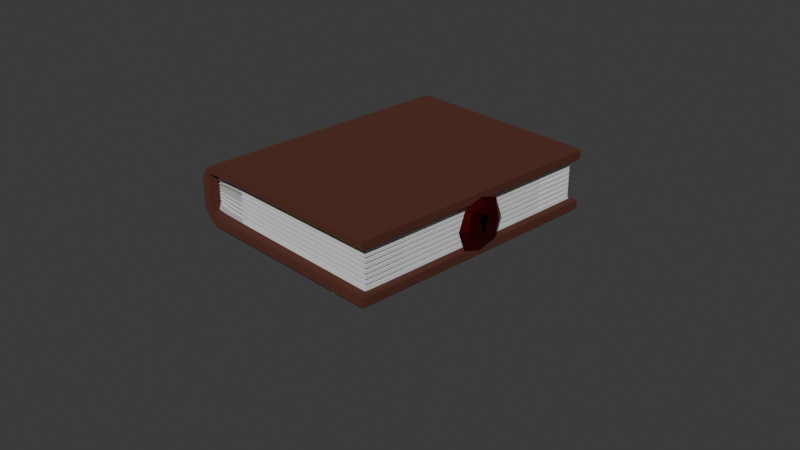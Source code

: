 # Source: altesbuch.blend  (saved by Blender 4.1.23; exported with 4.5.12 LTS)
import bpy
from mathutils import Matrix  # noqa: F401  (used for matrix-valued properties, if any)

bpy.ops.wm.read_factory_settings(use_empty=True)
scene = bpy.context.scene
scene.name = 'Scene'

# ---- collections
col_collection = bpy.data.collections.new('Collection'); scene.collection.children.link(col_collection)

# ---- materials (node trees are filled in below, after node groups)
mat_material_001 = bpy.data.materials.new('Material.001')
mat_material_001.use_transparent_shadow = False
mat_material_002 = bpy.data.materials.new('Material.002')
mat_material_002.use_transparent_shadow = False
mat_material_003 = bpy.data.materials.new('Material.003')
mat_material_003.use_transparent_shadow = False
mat_material = bpy.data.materials.new('Material')
mat_material.use_transparent_shadow = False

# ---- material node trees
mat_material_001.use_nodes = True; mat_material_001.node_tree.nodes.clear()
_N = mat_material_001.node_tree.nodes; _L = mat_material_001.node_tree.links
n0 = _N.new('ShaderNodeBsdfPrincipled'); n0.name = 'Principled BSDF'; n0.location = (10, 300)
n0.inputs[0].default_value = (0.08908, 0.02057, 0.01015, 1.0)
n0.inputs[2].default_value = 1.0
n1 = _N.new('ShaderNodeOutputMaterial'); n1.name = 'Material Output'; n1.location = (300, 300)
_L.new(n0.outputs[0], n1.inputs[0])
n1.is_active_output = True
mat_material_002.use_nodes = True; mat_material_002.node_tree.nodes.clear()
_N = mat_material_002.node_tree.nodes; _L = mat_material_002.node_tree.links
n0 = _N.new('ShaderNodeBsdfPrincipled'); n0.name = 'Principled BSDF'; n0.location = (10, 300)
n1 = _N.new('ShaderNodeOutputMaterial'); n1.name = 'Material Output'; n1.location = (300, 300)
_L.new(n0.outputs[0], n1.inputs[0])
n1.is_active_output = True
mat_material_003.use_nodes = True; mat_material_003.node_tree.nodes.clear()
_N = mat_material_003.node_tree.nodes; _L = mat_material_003.node_tree.links
n0 = _N.new('ShaderNodeBsdfPrincipled'); n0.name = 'Principled BSDF'; n0.location = (10, 300)
n0.inputs[0].default_value = (0.138, 0.00471, 0.007327, 1.0)
n0.inputs[1].default_value = 0.8899
n1 = _N.new('ShaderNodeOutputMaterial'); n1.name = 'Material Output'; n1.location = (300, 300)
_L.new(n0.outputs[0], n1.inputs[0])
n1.is_active_output = True
mat_material.use_nodes = True; mat_material.node_tree.nodes.clear()
_N = mat_material.node_tree.nodes; _L = mat_material.node_tree.links
n0 = _N.new('ShaderNodeBsdfPrincipled'); n0.name = 'Principled BSDF'; n0.location = (10, 300)
n0.inputs[0].default_value = (0.0, 0.0, 0.0, 1.0)
n0.inputs[1].default_value = 0.6972
n1 = _N.new('ShaderNodeOutputMaterial'); n1.name = 'Material Output'; n1.location = (300, 300)
_L.new(n0.outputs[0], n1.inputs[0])
n1.is_active_output = True

# ---- world
world_world = bpy.data.worlds.new('World'); scene.world = world_world
world_world.use_nodes = True; world_world.node_tree.nodes.clear()
_N = world_world.node_tree.nodes; _L = world_world.node_tree.links
n0 = _N.new('ShaderNodeOutputWorld'); n0.name = 'World Output'; n0.location = (300, 300)
n1 = _N.new('ShaderNodeBackground'); n1.name = 'Background'; n1.location = (10, 300)
n1.inputs[0].default_value = (0.05088, 0.05088, 0.05088, 1.0)
_L.new(n1.outputs[0], n0.inputs[0])
n0.is_active_output = True
world_world.color = (0.05088, 0.05088, 0.05088)
world_world.use_sun_shadow = False
world_world.sun_shadow_jitter_overblur = 0.0

# ---- cameras
cam_camera = bpy.data.cameras.new('Camera')
cam_camera.clip_end = 100.0
cam_camera.ortho_scale = 7.314

# ---- meshes
me_plane = bpy.data.meshes.new('Plane')
me_plane.from_pydata([(-1.0, -1.0, 0.0), (1.0, -1.0, 0.0), (-1.0, 1.0, 0.0), (1.0, 1.0, 0.0), (-1.0, 1.0, 0.42), (-1.0, -1.0, 0.42), (1.0, -1.0, 0.42), (1.0, 1.0, 0.42), (1.0, 1.0, 0.08067), (1.0, 1.0, 0.3393), (1.0, -1.0, 0.3393), (1.0, -1.0, 0.08067), (-1.142, -1.0, 0.08067), (-1.142, -1.0, 0.3393), (-1.142, 1.0, 0.3393), (-1.142, 1.0, 0.08067), (-0.9114, -1.0, 0.0), (-0.9114, 1.0, 0.0), (-0.9114, -1.0, 0.42), (-0.9114, 1.0, 0.42), (-1.047, -1.0, 0.08067), (-1.047, -1.0, 0.3393), (-1.047, 1.0, 0.08067), (-1.047, 1.0, 0.3393), (0.9389, 0.9389, 0.08067), (0.9389, 0.9389, 0.3393), (0.9389, -0.9389, 0.3393), (0.9389, -0.9389, 0.08067), (-1.047, 0.9136, 0.08067), (-1.047, 0.9136, 0.3393), (-1.047, -0.9136, 0.08067), (-1.047, -0.9136, 0.3393), (0.9529, -1.0, 0.0), (0.9529, -1.0, 0.42), (0.9452, 1.0, 0.08067), (0.9452, 1.0, 0.3393), (0.9529, 1.0, 0.0), (0.9529, 1.0, 0.42), (0.9452, -1.0, 0.08067), (0.9452, -1.0, 0.3393), (0.8876, 0.9375, 0.08067), (0.8876, 0.9375, 0.3393), (0.8876, -0.9375, 0.08067), (0.8876, -0.9375, 0.3393), (-1.0, 0.9934, 0.0), (-1.0, -0.9934, 0.0), (1.0, -0.9934, 0.0), (1.0, 0.9934, 0.0), (-1.0, 0.9934, 0.42), (-1.0, -0.9934, 0.42), (1.0, -0.9934, 0.42), (1.0, 0.9934, 0.42), (-1.142, -0.9934, 0.08067), (-1.142, 0.9934, 0.08067), (-1.142, -0.9934, 0.3393), (-1.142, 0.9934, 0.3393), (1.0, 0.9934, 0.08067), (1.0, -0.9934, 0.08067), (1.0, 0.9934, 0.3393), (1.0, -0.9934, 0.3393), (-0.9114, -0.9934, 0.42), (-0.9114, 0.9934, 0.42), (-0.9114, 0.9934, 0.0), (-0.9114, -0.9934, 0.0), (0.9389, 0.9327, 0.08067), (0.9389, -0.9327, 0.08067), (0.9389, 0.9327, 0.3393), (0.9389, -0.9327, 0.3393), (0.9529, -0.9934, 0.42), (0.9529, 0.9934, 0.42), (0.9529, 0.9934, 0.0), (0.9529, -0.9934, 0.0), (-0.9021, 1.0, 0.0), (-0.9021, 1.0, 0.42), (-0.9738, -1.0, 0.08067), (-0.9738, -1.0, 0.3393), (-1.003, -0.9255, 0.08067), (-1.003, -0.9255, 0.3393), (-0.9021, -1.0, 0.0), (-0.9021, -1.0, 0.42), (-0.9738, 1.0, 0.08067), (-0.9738, 1.0, 0.3393), (-1.003, 0.9255, 0.08067), (-1.003, 0.9255, 0.3393), (-0.9021, -0.9934, 0.0), (-0.9021, 0.9934, 0.0), (-0.9021, -0.9934, 0.42), (-0.9021, 0.9934, 0.42), (-1.142, -1.0, 0.1551), (-1.142, -1.0, 0.2649), (-1.142, 1.0, 0.2649), (-1.142, 1.0, 0.1551), (-1.047, 1.0, 0.1551), (-1.047, 1.0, 0.2649), (-1.047, -1.0, 0.1551), (-1.047, -1.0, 0.2649), (0.9365, 0.933, 0.2116), (0.9365, 0.933, 0.2084), (-1.047, 0.9136, 0.1551), (-1.047, 0.9136, 0.2649), (0.9365, 0.9314, 0.21), (0.9365, 0.933, 0.179), (-1.142, 0.9934, 0.1551), (-1.142, 0.9934, 0.2649), (-1.142, -0.9934, 0.1551), (-1.142, -0.9934, 0.2649), (0.9365, 0.933, 0.1758), (0.9365, 0.9314, 0.1774), (-1.142, -1.0, 0.1734), (-1.142, -1.0, 0.1917), (-1.142, -1.0, 0.21), (-1.142, -1.0, 0.2283), (-1.142, -1.0, 0.2466), (-1.142, 1.0, 0.2466), (-1.142, 1.0, 0.2283), (-1.142, 1.0, 0.21), (-1.142, 1.0, 0.1917), (-1.142, 1.0, 0.1734), (-1.047, 1.0, 0.1734), (-1.047, 1.0, 0.1917), (-1.047, 1.0, 0.21), (-1.047, 1.0, 0.2283), (-1.047, 1.0, 0.2466), (-1.047, -1.0, 0.1734), (-1.047, -1.0, 0.1917), (-1.047, -1.0, 0.21), (-1.047, -1.0, 0.2283), (-1.047, -1.0, 0.2466), (0.9365, 0.933, 0.1465), (0.9365, 0.933, 0.1433), (0.9365, 0.9314, 0.1449), (-1.005, 0.9197, 0.3061), (-1.005, 0.9197, 0.3093), (-1.047, 0.9136, 0.1734), (-1.047, 0.9136, 0.1917), (-1.047, 0.9136, 0.21), (-1.047, 0.9136, 0.2283), (-1.047, 0.9136, 0.2466), (-1.006, 0.9194, 0.3066), (-1.005, 0.9197, 0.1107), (-1.005, 0.9197, 0.1139), (-1.006, 0.9194, 0.1134), (0.9365, 0.933, 0.3093), (-1.142, 0.9934, 0.1734), (-1.142, 0.9934, 0.1917), (-1.142, 0.9934, 0.21), (-1.142, 0.9934, 0.2283), (-1.142, 0.9934, 0.2466), (-1.142, -0.9934, 0.1734), (-1.142, -0.9934, 0.1917), (-1.142, -0.9934, 0.21), (-1.142, -0.9934, 0.2283), (-1.142, -0.9934, 0.2466), (0.9365, 0.933, 0.3061), (0.9365, 0.9314, 0.3077), (0.9365, 0.933, 0.1139), (0.9365, 0.933, 0.1107), (0.9365, 0.9314, 0.1123), (0.9389, -0.9389, 0.3098), (0.9389, -0.9389, 0.3056), (0.9389, -0.9389, 0.1144), (0.9389, -0.9389, 0.1102), (-1.047, -0.9136, 0.153), (-1.047, -0.9136, 0.1572), (-1.047, -0.9156, 0.1551), (-1.047, -0.9136, 0.2628), (-1.047, -0.9136, 0.267), (-1.047, -0.9156, 0.2649), (0.8876, -0.9375, 0.1102), (0.8876, -0.9375, 0.1144), (0.8876, -0.9375, 0.3056), (0.8876, -0.9375, 0.3098), (0.9389, -0.9327, 0.1144), (0.9389, -0.9327, 0.1102), (0.9389, -0.9327, 0.3098), (0.9389, -0.9327, 0.3056), (0.9389, 0.9327, 0.1144), (0.9389, 0.9327, 0.1102), (0.9389, 0.9347, 0.1123), (0.9389, 0.9327, 0.3098), (0.9389, 0.9327, 0.3056), (0.9389, 0.9347, 0.3077), (-1.003, -0.9255, 0.1102), (-1.003, -0.9255, 0.1144), (-1.003, -0.9255, 0.3056), (-1.003, -0.9255, 0.3098), (0.9389, -0.9389, 0.2731), (0.9389, -0.9389, 0.2772), (0.9389, -0.9389, 0.2406), (0.9389, -0.9389, 0.2446), (0.9389, -0.9389, 0.208), (0.9389, -0.9389, 0.212), (0.9389, -0.9389, 0.1754), (0.9389, -0.9389, 0.1794), (0.9389, -0.9389, 0.1428), (0.9389, -0.9389, 0.1469), (-1.047, -0.9136, 0.1713), (-1.047, -0.9136, 0.1755), (-1.047, -0.9156, 0.1734), (-1.047, -0.9136, 0.1897), (-1.047, -0.9136, 0.1937), (-1.047, -0.9156, 0.1917), (-1.047, -0.9136, 0.208), (-1.047, -0.9136, 0.212), (-1.047, -0.9156, 0.21), (-1.047, -0.9136, 0.2263), (-1.047, -0.9136, 0.2303), (-1.047, -0.9156, 0.2283), (-1.047, -0.9136, 0.2445), (-1.047, -0.9136, 0.2487), (-1.047, -0.9156, 0.2466), (0.8876, -0.9375, 0.1469), (0.8876, -0.9375, 0.1428), (0.8876, -0.9375, 0.1795), (0.8876, -0.9375, 0.1754), (0.8876, -0.9375, 0.212), (0.8876, -0.9375, 0.208), (0.8876, -0.9375, 0.2446), (0.8876, -0.9375, 0.2405), (0.8876, -0.9375, 0.2772), (0.8876, -0.9375, 0.2731), (0.9389, -0.9327, 0.1428), (0.9389, -0.9327, 0.1469), (0.9389, -0.9327, 0.1754), (0.9389, -0.9327, 0.1794), (0.9389, -0.9327, 0.208), (0.9389, -0.9327, 0.212), (0.9389, -0.9327, 0.2406), (0.9389, -0.9327, 0.2446), (0.9389, -0.9327, 0.2731), (0.9389, -0.9327, 0.2772), (0.9389, 0.9327, 0.1469), (0.9389, 0.9327, 0.1428), (0.9389, 0.9347, 0.1449), (0.9389, 0.9327, 0.1794), (0.9389, 0.9327, 0.1754), (0.9389, 0.9347, 0.1774), (0.9389, 0.9327, 0.212), (0.9389, 0.9327, 0.208), (0.9389, 0.9347, 0.21), (0.9389, 0.9327, 0.2446), (0.9389, 0.9327, 0.2406), (0.9389, 0.9347, 0.2426), (0.9389, 0.9327, 0.2772), (0.9389, 0.9327, 0.2731), (0.9389, 0.9347, 0.2751), (-1.003, -0.9255, 0.1469), (-1.003, -0.9255, 0.1428), (-1.003, -0.9255, 0.1795), (-1.003, -0.9255, 0.1754), (-1.003, -0.9255, 0.212), (-1.003, -0.9255, 0.208), (-1.003, -0.9255, 0.2446), (-1.003, -0.9255, 0.2405), (-1.003, -0.9255, 0.2772), (-1.003, -0.9255, 0.2731), (-1.057, -0.9156, 0.1551), (-1.048, -0.9037, 0.153), (-1.053, -0.9054, 0.1572), (-1.057, -0.9156, 0.2649), (-1.053, -0.9054, 0.2628), (-1.048, -0.9037, 0.267), (0.9289, 0.9347, 0.1123), (0.9289, 0.9327, 0.1144), (0.9289, 0.9327, 0.1102), (0.9289, 0.9347, 0.3077), (0.9289, 0.9327, 0.3098), (0.9289, 0.9327, 0.3056), (-1.057, -0.9156, 0.1734), (-1.048, -0.9037, 0.1713), (-1.052, -0.9047, 0.1755), (-1.057, -0.9156, 0.1917), (-1.049, -0.9038, 0.1897), (-1.051, -0.9042, 0.1937), (-1.057, -0.9156, 0.21), (-1.05, -0.9039, 0.208), (-1.05, -0.9039, 0.212), (-1.057, -0.9156, 0.2283), (-1.051, -0.9042, 0.2263), (-1.049, -0.9038, 0.2303), (-1.057, -0.9156, 0.2466), (-1.052, -0.9047, 0.2445), (-1.048, -0.9037, 0.2487), (0.9289, 0.9347, 0.1449), (0.9289, 0.9327, 0.1469), (0.9289, 0.9327, 0.1428), (0.9289, 0.9347, 0.1774), (0.9289, 0.9327, 0.1794), (0.9289, 0.9327, 0.1754), (0.9289, 0.9347, 0.21), (0.9289, 0.9327, 0.212), (0.9289, 0.9327, 0.208), (0.9289, 0.9347, 0.2426), (0.9289, 0.9327, 0.2446), (0.9289, 0.9327, 0.2406), (0.9289, 0.9347, 0.2751), (0.9289, 0.9327, 0.2772), (0.9289, 0.9327, 0.2731), (-1.002, -0.9156, 0.1102), (-1.001, -0.9157, 0.1144), (-1.001, -0.9157, 0.3056), (-1.002, -0.9156, 0.3098), (0.9289, -0.9327, 0.1144), (0.9289, -0.9327, 0.1102), (0.9289, -0.9327, 0.3098), (0.9289, -0.9327, 0.3056), (0.932, -0.9318, 0.1144), (0.932, -0.9318, 0.1102), (0.932, -0.9318, 0.3098), (0.932, -0.9318, 0.3056), (0.8878, -0.9275, 0.1102), (0.8878, -0.9275, 0.1144), (0.8878, -0.9275, 0.3056), (0.8878, -0.9275, 0.3098), (0.932, -0.9318, 0.1428), (0.932, -0.9318, 0.1469), (0.8878, -0.9275, 0.1469), (0.8878, -0.9275, 0.1428), (0.932, -0.9318, 0.1754), (0.932, -0.9318, 0.1794), (0.8878, -0.9275, 0.1795), (0.8878, -0.9275, 0.1754), (0.932, -0.9318, 0.208), (0.932, -0.9318, 0.212), (0.8878, -0.9275, 0.212), (0.8878, -0.9275, 0.208), (0.932, -0.9318, 0.2406), (0.932, -0.9318, 0.2446), (0.8878, -0.9275, 0.2446), (0.8878, -0.9275, 0.2405), (0.932, -0.9318, 0.2731), (0.932, -0.9318, 0.2772), (0.8878, -0.9275, 0.2772), (0.8878, -0.9275, 0.2731), (-1.001, -0.9157, 0.1469), (-1.002, -0.9156, 0.1428), (-1.001, -0.9157, 0.1795), (-1.001, -0.9156, 0.1754), (-1.001, -0.9157, 0.212), (-1.001, -0.9157, 0.208), (-1.001, -0.9156, 0.2446), (-1.001, -0.9157, 0.2405), (-1.002, -0.9156, 0.2772), (-1.001, -0.9157, 0.2731), (0.9289, -0.9327, 0.1428), (0.9289, -0.9327, 0.1469), (0.9289, -0.9327, 0.1754), (0.9289, -0.9327, 0.1794), (0.9289, -0.9327, 0.208), (0.9289, -0.9327, 0.212), (0.9289, -0.9327, 0.2406), (0.9289, -0.9327, 0.2446), (0.9289, -0.9327, 0.2731), (0.9289, -0.9327, 0.2772), (0.9389, 0.9389, 0.1107), (0.9389, 0.9389, 0.1139), (0.9389, 0.9373, 0.1123), (0.9389, 0.9389, 0.3061), (0.9389, 0.9389, 0.3093), (0.9389, 0.9373, 0.3077), (0.8876, 0.9375, 0.1139), (0.8876, 0.9375, 0.1107), (0.8876, 0.9375, 0.3093), (0.8876, 0.9375, 0.3061), (-1.003, 0.9255, 0.1139), (-1.003, 0.9255, 0.1107), (-1.004, 0.9252, 0.1134), (-1.003, 0.9255, 0.3093), (-1.003, 0.9255, 0.3061), (-1.004, 0.9252, 0.3066), (0.9389, 0.9389, 0.1433), (0.9389, 0.9389, 0.1465), (0.9389, 0.9373, 0.1449), (0.9389, 0.9389, 0.1758), (0.9389, 0.9389, 0.179), (0.9389, 0.9373, 0.1774), (0.9389, 0.9389, 0.2084), (0.9389, 0.9389, 0.2116), (0.9389, 0.9373, 0.21), (0.9389, 0.9389, 0.241), (0.9389, 0.9389, 0.2442), (0.9389, 0.9373, 0.2426), (0.9389, 0.9389, 0.2735), (0.9389, 0.9389, 0.2767), (0.9389, 0.9373, 0.2751), (0.8876, 0.9375, 0.1433), (0.8876, 0.9375, 0.1465), (0.8876, 0.9375, 0.1758), (0.8876, 0.9375, 0.179), (0.8876, 0.9375, 0.2084), (0.8876, 0.9375, 0.2116), (0.8876, 0.9375, 0.241), (0.8876, 0.9375, 0.2442), (0.8876, 0.9375, 0.2735), (0.8876, 0.9375, 0.2767), (-1.003, 0.9255, 0.1465), (-1.003, 0.9255, 0.1433), (-1.004, 0.9252, 0.1457), (-1.003, 0.9255, 0.179), (-1.003, 0.9255, 0.1758), (-1.004, 0.9251, 0.1779), (-1.003, 0.9255, 0.2116), (-1.003, 0.9255, 0.2084), (-1.004, 0.9251, 0.21), (-1.003, 0.9255, 0.2442), (-1.003, 0.9255, 0.241), (-1.004, 0.9251, 0.2421), (-1.003, 0.9255, 0.2767), (-1.003, 0.9255, 0.2735), (-1.004, 0.9252, 0.2743), (0.9365, 0.9314, 0.2426), (0.9365, 0.933, 0.241), (0.9365, 0.933, 0.2442), (0.9365, 0.9314, 0.2751), (0.9365, 0.933, 0.2735), (0.9365, 0.933, 0.2767), (-1.006, 0.9193, 0.1457), (-1.005, 0.9197, 0.1465), (-1.005, 0.9197, 0.1433), (-1.007, 0.9193, 0.1779), (-1.005, 0.9197, 0.179), (-1.005, 0.9197, 0.1758), (-1.007, 0.9193, 0.21), (-1.005, 0.9197, 0.2116), (-1.005, 0.9197, 0.2084), (-1.007, 0.9193, 0.2421), (-1.005, 0.9197, 0.2442), (-1.005, 0.9197, 0.241), (-1.006, 0.9193, 0.2743), (-1.005, 0.9197, 0.2767), (-1.005, 0.9197, 0.2735), (0.8851, 0.9316, 0.1139), (0.8851, 0.9316, 0.1107), (0.8851, 0.9316, 0.3093), (0.8851, 0.9316, 0.3061), (0.8851, 0.9316, 0.1433), (0.8851, 0.9316, 0.1465), (0.8851, 0.9316, 0.1758), (0.8851, 0.9316, 0.179), (0.8851, 0.9316, 0.2084), (0.8851, 0.9316, 0.2116), (0.8851, 0.9316, 0.241), (0.8851, 0.9316, 0.2442), (0.8851, 0.9316, 0.2735), (0.8851, 0.9316, 0.2767)], [], [(70, 36, 3, 47), (69, 51, 7, 37), (58, 9, 7, 51), (54, 13, 5, 49), (23, 14, 4, 19), (39, 10, 6, 33), (32, 1, 11, 38), (80, 22, 28, 82), (17, 2, 15, 22), (93, 90, 14, 23), (45, 0, 12, 52), (105, 89, 13, 54), (47, 3, 8, 56), (75, 21, 31, 77), (56, 8, 24, 64), (72, 17, 22, 80), (89, 95, 21, 13), (0, 16, 20, 12), (13, 21, 18, 5), (81, 23, 19, 73), (48, 61, 19, 4), (44, 2, 17, 62), (42, 27, 161, 168), (40, 82, 365, 361), (407, 409, 137, 99, 369, 368), (123, 94, 164, 163, 196, 198), (59, 10, 26, 67), (93, 23, 29, 99), (35, 9, 25, 41), (38, 11, 27, 42), (74, 38, 42, 76), (81, 35, 41, 83), (243, 245, 384, 383, 357, 359, 181, 180), (254, 219, 170, 184), (9, 35, 37, 7), (3, 36, 34, 8), (10, 39, 43, 26), (8, 34, 40, 24), (78, 32, 38, 74), (75, 39, 33, 79), (87, 69, 37, 73), (85, 72, 36, 70), (78, 84, 71, 32), (84, 85, 70, 71), (79, 33, 68, 86), (86, 68, 69, 87), (9, 58, 66, 25), (58, 59, 67, 66), (219, 187, 159, 170), (230, 243, 180, 175), (0, 45, 63, 16), (45, 44, 62, 63), (5, 18, 60, 49), (49, 60, 61, 48), (11, 57, 65, 27), (57, 56, 64, 65), (1, 46, 57, 11), (46, 47, 56, 57), (90, 103, 55, 14), (103, 105, 54, 55), (2, 44, 53, 15), (44, 45, 52, 53), (14, 55, 48, 4), (55, 54, 49, 48), (10, 59, 50, 6), (59, 58, 51, 50), (33, 6, 50, 68), (68, 50, 51, 69), (32, 71, 46, 1), (71, 70, 47, 46), (60, 86, 87, 61), (18, 79, 86, 60), (63, 62, 85, 84), (16, 63, 84, 78), (62, 17, 72, 85), (61, 87, 73, 19), (21, 75, 79, 18), (16, 78, 74, 20), (95, 127, 210, 209, 165, 167), (23, 81, 83, 29), (20, 74, 76, 30), (394, 407, 368, 363), (35, 81, 73, 37), (36, 72, 80, 34), (39, 75, 77, 43), (34, 80, 82, 40), (360, 364, 396, 385), (82, 28, 98, 366, 365), (163, 183, 247, 196), (166, 185, 77, 31), (53, 52, 104, 102), (147, 152, 105, 103), (15, 53, 102, 91), (113, 147, 103, 90), (172, 176, 232, 221), (179, 181, 359, 358, 25, 66), (169, 160, 194, 212), (171, 158, 26, 43), (183, 169, 212, 247), (65, 64, 177, 173), (355, 360, 385, 370), (358, 362, 41, 25), (22, 92, 98, 28), (122, 93, 99, 137), (209, 254, 184, 165), (21, 95, 167, 166, 31), (364, 366, 98, 133, 397, 396), (231, 233, 372, 371, 373, 375, 236, 235), (64, 24, 354, 356, 178, 177), (189, 228, 229, 186), (27, 65, 173, 161), (187, 230, 175, 159), (12, 20, 94, 88), (112, 127, 95, 89), (52, 12, 88, 104), (152, 112, 89, 105), (22, 15, 91, 92), (122, 113, 90, 93), (92, 91, 117, 118), (118, 117, 116, 119), (119, 116, 115, 120), (120, 115, 114, 121), (121, 114, 113, 122), (104, 88, 108, 148), (148, 108, 109, 149), (149, 109, 110, 150), (150, 110, 111, 151), (151, 111, 112, 152), (88, 94, 123, 108), (108, 123, 124, 109), (109, 124, 125, 110), (110, 125, 126, 111), (111, 126, 127, 112), (160, 172, 221, 194), (197, 246, 249, 199), (195, 222, 223, 192), (193, 224, 225, 190), (191, 226, 227, 188), (383, 394, 363, 357), (377, 390, 391, 379), (380, 392, 393, 382), (386, 395, 399, 387), (367, 369, 99, 29, 83), (398, 400, 134, 135, 403, 402), (401, 403, 135, 136, 406, 405), (404, 406, 136, 137, 409, 408), (156, 155, 157), (76, 42, 168, 182), (246, 211, 214, 249), (206, 252, 255, 208), (203, 250, 253, 205), (200, 248, 251, 202), (92, 118, 133, 98), (118, 119, 134, 133), (119, 120, 135, 134), (120, 121, 136, 135), (121, 122, 137, 136), (176, 178, 356, 355, 370, 372, 233, 232), (374, 388, 389, 376), (234, 236, 375, 374, 376, 378, 239, 238), (237, 239, 378, 377, 379, 381, 242, 241), (240, 242, 381, 380, 382, 384, 245, 244), (185, 171, 43, 77), (248, 213, 216, 251), (250, 215, 218, 253), (252, 217, 220, 255), (222, 231, 235, 223), (30, 76, 182, 162), (211, 195, 192, 214), (213, 193, 190, 216), (215, 191, 188, 218), (217, 189, 186, 220), (174, 179, 66, 67), (224, 234, 238, 225), (226, 237, 241, 227), (228, 240, 244, 229), (371, 386, 387, 373), (91, 102, 143, 117), (117, 143, 144, 116), (116, 144, 145, 115), (115, 145, 146, 114), (114, 146, 147, 113), (102, 104, 148, 143), (143, 148, 149, 144), (144, 149, 150, 145), (145, 150, 151, 146), (146, 151, 152, 147), (94, 20, 30, 162, 164), (124, 123, 198, 197, 199, 201), (125, 124, 201, 200, 202, 204), (126, 125, 204, 203, 205, 207), (127, 126, 207, 206, 208, 210), (362, 367, 83, 41), (388, 398, 402, 389), (390, 401, 405, 391), (392, 404, 408, 393), (395, 397, 133, 134, 400, 399), (241, 242, 292, 294), (171, 185, 301, 313), (211, 246, 334, 316), (188, 227, 350, 326), (180, 181, 265, 267), (220, 186, 330, 333), (228, 189, 327, 351), (242, 240, 293, 292), (182, 168, 310, 298), (181, 179, 266, 265), (238, 239, 289, 291), (169, 183, 299, 311), (187, 219, 332, 331), (190, 225, 348, 322), (177, 178, 262, 264), (208, 255, 343, 281), (226, 191, 323, 349), (254, 209, 282, 342), (239, 237, 290, 289), (159, 175, 305, 309), (218, 188, 326, 329), (178, 176, 263, 262), (205, 253, 341, 278), (235, 236, 286, 288), (192, 223, 346, 318), (166, 167, 259, 261), (252, 206, 279, 340), (174, 158, 308, 304), (189, 217, 328, 327), (224, 193, 319, 347), (202, 251, 339, 275), (236, 234, 287, 286), (161, 173, 303, 307), (167, 165, 260, 259), (250, 203, 276, 338), (232, 233, 283, 285), (216, 190, 322, 325), (194, 221, 344, 314), (163, 164, 256, 258), (199, 249, 337, 272), (172, 160, 306, 302), (222, 195, 315, 345), (248, 200, 273, 336), (233, 231, 284, 283), (175, 180, 267, 305), (191, 215, 324, 323), (164, 162, 257, 256), (196, 247, 335, 269), (209, 210, 280, 282), (158, 174, 67, 26), (257, 258, 256), (260, 261, 259), (263, 264, 262), (266, 267, 265), (269, 270, 268), (272, 273, 271), (275, 276, 274), (278, 279, 277), (281, 282, 280), (284, 285, 283), (287, 288, 286), (290, 291, 289), (293, 294, 292), (296, 297, 295), (299, 258, 257, 298), (301, 261, 260, 300), (263, 302, 303, 264), (266, 304, 305, 267), (302, 306, 307, 303), (304, 308, 309, 305), (311, 299, 298, 310), (313, 301, 300, 312), (306, 311, 310, 307), (308, 313, 312, 309), (315, 316, 317, 314), (319, 320, 321, 318), (323, 324, 325, 322), (327, 328, 329, 326), (331, 332, 333, 330), (316, 334, 335, 317), (320, 336, 337, 321), (324, 338, 339, 325), (328, 340, 341, 329), (332, 342, 343, 333), (345, 315, 314, 344), (347, 319, 318, 346), (349, 323, 322, 348), (351, 327, 326, 350), (353, 331, 330, 352), (284, 345, 344, 285), (287, 347, 346, 288), (290, 349, 348, 291), (293, 351, 350, 294), (296, 353, 352, 297), (334, 270, 269, 335), (336, 273, 272, 337), (338, 276, 275, 339), (340, 279, 278, 341), (342, 282, 281, 343), (198, 196, 269, 268), (184, 170, 312, 300), (245, 243, 296, 295), (230, 187, 331, 353), (247, 212, 317, 335), (160, 169, 311, 306), (197, 198, 268, 270), (186, 229, 352, 330), (213, 248, 336, 320), (168, 161, 307, 310), (244, 245, 295, 297), (201, 199, 272, 271), (231, 222, 345, 284), (158, 171, 313, 308), (221, 232, 285, 344), (249, 214, 321, 337), (170, 159, 309, 312), (183, 163, 258, 299), (200, 201, 271, 273), (234, 224, 347, 287), (215, 250, 338, 324), (162, 182, 298, 257), (204, 202, 275, 274), (223, 235, 288, 346), (195, 211, 316, 315), (237, 226, 349, 290), (251, 216, 325, 339), (185, 166, 261, 301), (203, 204, 274, 276), (225, 238, 291, 348), (217, 252, 340, 328), (212, 194, 314, 317), (165, 184, 300, 260), (207, 205, 278, 277), (240, 228, 351, 293), (176, 172, 302, 263), (227, 241, 294, 350), (253, 218, 329, 341), (193, 213, 320, 319), (206, 207, 277, 279), (243, 230, 353, 296), (219, 254, 342, 332), (173, 177, 264, 303), (210, 208, 281, 280), (229, 244, 297, 352), (214, 192, 318, 321), (179, 174, 304, 266), (246, 197, 270, 334), (255, 220, 333, 343), (401, 390, 440, 423), (378, 376, 97, 100), (361, 365, 139, 432), (387, 399, 421, 437), (374, 375, 107, 101), (398, 388, 438, 420), (364, 360, 431, 140), (385, 396, 418, 435), (375, 373, 106, 107), (408, 409, 428, 430), (395, 386, 436, 417), (371, 372, 130, 128), (382, 393, 443, 414), (409, 407, 429, 428), (394, 383, 415, 444), (372, 370, 129, 130), (405, 406, 425, 427), (368, 369, 138, 131), (379, 391, 441, 411), (406, 404, 426, 425), (392, 380, 412, 442), (369, 367, 132, 138), (402, 403, 422, 424), (365, 366, 141, 139), (376, 389, 439, 97), (403, 401, 423, 422), (390, 377, 96, 440), (366, 364, 140, 141), (24, 40, 361, 354), (153, 142, 154), (140, 139, 141), (132, 131, 138), (129, 128, 130), (106, 101, 107), (97, 96, 100), (411, 412, 410), (414, 415, 413), (417, 418, 416), (420, 421, 419), (423, 424, 422), (426, 427, 425), (429, 430, 428), (140, 431, 432, 139), (132, 433, 434, 131), (431, 155, 156, 432), (433, 142, 153, 434), (436, 128, 129, 435), (438, 101, 106, 437), (440, 96, 97, 439), (442, 412, 411, 441), (444, 415, 414, 443), (417, 436, 435, 418), (420, 438, 437, 421), (423, 440, 439, 424), (426, 442, 441, 427), (429, 444, 443, 430), (367, 362, 433, 132), (389, 402, 424, 439), (377, 378, 100, 96), (404, 392, 442, 426), (363, 368, 131, 434), (381, 379, 411, 410), (391, 405, 427, 441), (360, 355, 155, 431), (407, 394, 444, 429), (354, 361, 432, 156), (380, 381, 410, 412), (393, 408, 430, 443), (362, 358, 142, 433), (384, 382, 414, 413), (357, 363, 434, 153), (383, 384, 413, 415), (356, 354, 156, 157), (386, 371, 128, 436), (397, 395, 417, 416), (370, 385, 435, 129), (355, 356, 157, 155), (396, 397, 416, 418), (359, 357, 153, 154), (388, 374, 101, 438), (400, 398, 420, 419), (373, 387, 437, 106), (358, 359, 154, 142), (399, 400, 419, 421)])
me_plane.polygons.foreach_set('material_index', [0, 0, 0, 0, 0, 0, 0, 0, 0, 0, 0, 0, 0, 0, 0, 0, 0, 0, 0, 0, 0, 0, 1, 1, 1, 0, 0, 0, 0, 0, 0, 0, 1, 1, 0, 0, 0, 0, 0, 0, 0, 0, 0, 0, 0, 0, 0, 0, 1, 1, 0, 0, 0, 0, 0, 0, 0, 0, 0, 0, 0, 0, 0, 0, 0, 0, 0, 0, 0, 0, 0, 0, 0, 0, 0, 0, 0, 0, 0, 0, 0, 1, 0, 0, 0, 0, 1, 1, 1, 1, 0, 0, 0, 0, 1, 1, 1, 1, 1, 1, 1, 1, 0, 0, 1, 0, 1, 1, 1, 1, 1, 1, 0, 0, 0, 0, 0, 0, 0, 0, 0, 0, 0, 0, 0, 0, 0, 0, 0, 0, 0, 0, 0, 1, 1, 1, 1, 1, 1, 1, 1, 1, 1, 1, 1, 1, 1, 1, 1, 1, 1, 1, 0, 0, 0, 0, 0, 1, 1, 1, 1, 1, 1, 1, 1, 1, 1, 1, 1, 1, 1, 1, 1, 1, 1, 1, 1, 0, 0, 0, 0, 0, 0, 0, 0, 0, 0, 0, 0, 0, 0, 0, 1, 1, 1, 1, 1, 1, 1, 1, 1, 1, 1, 1, 1, 1, 1, 1, 1, 1, 1, 1, 1, 1, 1, 1, 1, 1, 1, 1, 1, 1, 0, 1, 1, 1, 1, 1, 1, 1, 0, 1, 1, 1, 1, 0, 1, 1, 1, 1, 1, 1, 1, 0, 1, 0, 1, 1, 1, 1, 1, 1, 1, 1, 1, 1, 1, 1, 1, 1, 1, 1, 1, 1, 1, 1, 1, 1, 1, 1, 1, 1, 1, 1, 1, 1, 1, 1, 1, 1, 1, 1, 1, 1, 1, 1, 1, 1, 1, 1, 1, 1, 1, 1, 1, 1, 0, 1, 1, 1, 1, 1, 0, 1, 1, 1, 1, 0, 1, 1, 1, 1, 1, 1, 0, 1, 1, 1, 0, 1, 1, 1, 1, 1, 0, 1, 1, 1, 1, 0, 1, 1, 1, 1, 1, 0, 1, 1, 1, 0, 1, 1, 1, 1, 1, 1, 1, 1, 1, 1, 1, 1, 1, 1, 1, 1, 1, 1, 1, 1, 1, 1, 1, 1, 1, 1, 1, 1, 1, 1, 1, 1, 1, 1, 1, 1, 1, 1, 1, 1, 1, 1, 1, 1, 1, 1, 1, 1, 1, 1, 1, 1, 1, 1, 1, 1, 1, 1, 1, 1, 1, 1, 1, 1, 1, 1, 1, 1, 1, 1, 1, 1, 1, 1, 1, 1, 1, 1, 1, 1, 1, 1, 1, 1, 1, 1, 1, 1, 1])
_uv = me_plane.uv_layers.new(name='UVMap')
_uv.uv.foreach_set('vector', [0.9461, 0.6667, 0.9461, 1.0, 1.0, 1.0, 1.0, 0.6667, 0.9461, 0.6667, 1.0, 0.6667, 1.0, 1.0, 0.9461, 1.0, 1.0, 0.6667, 1.0, 1.0, 1.0, 1.0, 1.0, 0.6667, 0.0, 0.3333, 0.0, 0.0, 0.0, 0.0, 0.0, 0.3333, 0.0443, 1.0, 0.0, 1.0, 0.0, 1.0, 0.0443, 1.0, 0.9461, 0.0, 1.0, 0.0, 1.0, 0.0, 0.9461, 0.0, 0.9461, 0.0, 1.0, 0.0, 1.0, 0.0, 0.9461, 0.0, 0.4952, 1.0, 0.0443, 1.0, 0.0443, 1.0, 0.4952, 1.0, 0.0443, 1.0, 0.0, 1.0, 0.0, 1.0, 0.0443, 1.0, 0.0443, 1.0, 0.0, 1.0, 0.0, 1.0, 0.0443, 1.0, 0.0, 0.3333, 0.0, 0.0, 0.0, 0.0, 0.0, 0.3333, 0.0, 0.3333, 0.0, 0.0, 0.0, 0.0, 0.0, 0.3333, 1.0, 0.6667, 1.0, 1.0, 1.0, 1.0, 1.0, 0.6667, 0.4952, 0.0, 0.0443, 0.0, 0.0443, 0.0, 0.4952, 0.0, 1.0, 0.6667, 1.0, 1.0, 1.0, 1.0, 1.0, 0.6667, 0.4952, 1.0, 0.0443, 1.0, 0.0443, 1.0, 0.4952, 1.0, 0.0, 0.0, 0.0443, 0.0, 0.0443, 0.0, 0.0, 0.0, 0.0, 0.0, 0.0443, 0.0, 0.0443, 0.0, 0.0, 0.0, 0.0, 0.0, 0.0443, 0.0, 0.0443, 0.0, 0.0, 0.0, 0.4952, 1.0, 0.0443, 1.0, 0.0443, 1.0, 0.4952, 1.0, 0.0, 0.6667, 0.0443, 0.6667, 0.0443, 1.0, 0.0, 1.0, 0.0, 0.6667, 0.0, 1.0, 0.0443, 1.0, 0.0443, 0.6667, 0.9461, 0.0, 1.0, 0.0, 1.0, 0.0, 0.9461, 0.0, 0.9461, 1.0, 0.4952, 1.0, 0.4952, 1.0, 0.9461, 1.0, 0.4952, 1.0, 0.4818, 1.0, 0.0443, 1.0, 0.0443, 1.0, 0.4837, 1.0, 0.4952, 1.0, 0.0443, 0.0, 0.0443, 0.0, 0.0443, 0.0, 0.0443, 0.0, 0.0443, 0.0, 0.0443, 0.0, 1.0, 0.3333, 1.0, 0.0, 1.0, 0.0, 1.0, 0.3333, 0.0443, 1.0, 0.0443, 1.0, 0.0443, 1.0, 0.0443, 1.0, 0.9461, 1.0, 1.0, 1.0, 1.0, 1.0, 0.9461, 1.0, 0.9461, 0.0, 1.0, 0.0, 1.0, 0.0, 0.9461, 0.0, 0.4952, 0.0, 0.9461, 0.0, 0.9461, 0.0, 0.4952, 0.0, 0.4952, 1.0, 0.9461, 1.0, 0.9461, 1.0, 0.4952, 1.0, 1.0, 0.6667, 1.0, 0.7739, 1.0, 0.9136, 1.0, 1.0, 1.0, 1.0, 1.0, 0.9136, 1.0, 0.7739, 1.0, 0.6667, 0.4952, 0.0, 0.9461, 0.0, 0.9461, 0.0, 0.4952, 0.0, 1.0, 1.0, 0.9461, 1.0, 0.9461, 1.0, 1.0, 1.0, 1.0, 1.0, 0.9461, 1.0, 0.9461, 1.0, 1.0, 1.0, 1.0, 0.0, 0.9461, 0.0, 0.9461, 0.0, 1.0, 0.0, 1.0, 1.0, 0.9461, 1.0, 0.9461, 1.0, 1.0, 1.0, 0.4952, 0.0, 0.9461, 0.0, 0.9461, 0.0, 0.4952, 0.0, 0.4952, 0.0, 0.9461, 0.0, 0.9461, 0.0, 0.4952, 0.0, 0.4952, 0.6667, 0.9461, 0.6667, 0.9461, 1.0, 0.4952, 1.0, 0.4952, 0.6667, 0.4952, 1.0, 0.9461, 1.0, 0.9461, 0.6667, 0.4952, 0.0, 0.4952, 0.3333, 0.9461, 0.3333, 0.9461, 0.0, 0.4952, 0.3333, 0.4952, 0.6667, 0.9461, 0.6667, 0.9461, 0.3333, 0.4952, 0.0, 0.9461, 0.0, 0.9461, 0.3333, 0.4952, 0.3333, 0.4952, 0.3333, 0.9461, 0.3333, 0.9461, 0.6667, 0.4952, 0.6667, 1.0, 1.0, 1.0, 0.6667, 1.0, 0.6667, 1.0, 1.0, 1.0, 0.6667, 1.0, 0.3333, 1.0, 0.3333, 1.0, 0.6667, 0.9461, 0.0, 1.0, 0.0, 1.0, 0.0, 0.9461, 0.0, 1.0, 0.3333, 1.0, 0.6667, 1.0, 0.6667, 1.0, 0.3333, 0.0, 0.0, 0.0, 0.3333, 0.0443, 0.3333, 0.0443, 0.0, 0.0, 0.3333, 0.0, 0.6667, 0.0443, 0.6667, 0.0443, 0.3333, 0.0, 0.0, 0.0443, 0.0, 0.0443, 0.3333, 0.0, 0.3333, 0.0, 0.3333, 0.0443, 0.3333, 0.0443, 0.6667, 0.0, 0.6667, 1.0, 0.0, 1.0, 0.3333, 1.0, 0.3333, 1.0, 0.0, 1.0, 0.3333, 1.0, 0.6667, 1.0, 0.6667, 1.0, 0.3333, 1.0, 0.0, 1.0, 0.3333, 1.0, 0.3333, 1.0, 0.0, 1.0, 0.3333, 1.0, 0.6667, 1.0, 0.6667, 1.0, 0.3333, 0.0, 1.0, 0.0, 0.6667, 0.0, 0.6667, 0.0, 1.0, 0.0, 0.6667, 0.0, 0.3333, 0.0, 0.3333, 0.0, 0.6667, 0.0, 1.0, 0.0, 0.6667, 0.0, 0.6667, 0.0, 1.0, 0.0, 0.6667, 0.0, 0.3333, 0.0, 0.3333, 0.0, 0.6667, 0.0, 1.0, 0.0, 0.6667, 0.0, 0.6667, 0.0, 1.0, 0.0, 0.6667, 0.0, 0.3333, 0.0, 0.3333, 0.0, 0.6667, 1.0, 0.0, 1.0, 0.3333, 1.0, 0.3333, 1.0, 0.0, 1.0, 0.3333, 1.0, 0.6667, 1.0, 0.6667, 1.0, 0.3333, 0.9461, 0.0, 1.0, 0.0, 1.0, 0.3333, 0.9461, 0.3333, 0.9461, 0.3333, 1.0, 0.3333, 1.0, 0.6667, 0.9461, 0.6667, 0.9461, 0.0, 0.9461, 0.3333, 1.0, 0.3333, 1.0, 0.0, 0.9461, 0.3333, 0.9461, 0.6667, 1.0, 0.6667, 1.0, 0.3333, 0.0443, 0.3333, 0.4952, 0.3333, 0.4952, 0.6667, 0.0443, 0.6667, 0.0443, 0.0, 0.4952, 0.0, 0.4952, 0.3333, 0.0443, 0.3333, 0.0443, 0.3333, 0.0443, 0.6667, 0.4952, 0.6667, 0.4952, 0.3333, 0.0443, 0.0, 0.0443, 0.3333, 0.4952, 0.3333, 0.4952, 0.0, 0.0443, 0.6667, 0.0443, 1.0, 0.4952, 1.0, 0.4952, 0.6667, 0.0443, 0.6667, 0.4952, 0.6667, 0.4952, 1.0, 0.0443, 1.0, 0.0443, 0.0, 0.4952, 0.0, 0.4952, 0.0, 0.0443, 0.0, 0.0443, 0.0, 0.4952, 0.0, 0.4952, 0.0, 0.0443, 0.0, 0.0443, 0.0, 0.0443, 0.0, 0.0443, 0.0, 0.0443, 0.0, 0.0443, 0.0, 0.0443, 0.0, 0.0443, 1.0, 0.4952, 1.0, 0.4952, 1.0, 0.0443, 1.0, 0.0443, 0.0, 0.4952, 0.0, 0.4952, 0.0, 0.0443, 0.0, 0.9461, 1.0, 0.4952, 1.0, 0.4952, 1.0, 0.9461, 1.0, 0.9461, 1.0, 0.4952, 1.0, 0.4952, 1.0, 0.9461, 1.0, 0.9461, 1.0, 0.4952, 1.0, 0.4952, 1.0, 0.9461, 1.0, 0.9461, 0.0, 0.4952, 0.0, 0.4952, 0.0, 0.9461, 0.0, 0.9461, 1.0, 0.4952, 1.0, 0.4952, 1.0, 0.9461, 1.0, 0.9461, 1.0, 0.4952, 1.0, 0.4952, 1.0, 0.9461, 1.0, 0.4952, 1.0, 0.0443, 1.0, 0.0443, 1.0, 0.4837, 1.0, 0.4952, 1.0, 0.0443, 0.0, 0.4952, 0.0, 0.4952, 0.0, 0.0443, 0.0, 0.0443, 0.0, 0.4952, 0.0, 0.4952, 0.0, 0.0443, 0.0, 0.0, 0.6667, 0.0, 0.3333, 0.0, 0.3333, 0.0, 0.6667, 0.0, 0.6667, 0.0, 0.3333, 0.0, 0.3333, 0.0, 0.6667, 0.0, 1.0, 0.0, 0.6667, 0.0, 0.6667, 0.0, 1.0, 0.0, 1.0, 0.0, 0.6667, 0.0, 0.6667, 0.0, 1.0, 1.0, 0.3333, 1.0, 0.6667, 1.0, 0.6667, 1.0, 0.3333, 1.0, 0.6667, 1.0, 0.7739, 1.0, 0.9136, 1.0, 1.0, 1.0, 1.0, 1.0, 0.6667, 0.9461, 0.0, 1.0, 0.0, 1.0, 0.0, 0.9461, 0.0, 0.9461, 0.0, 1.0, 0.0, 1.0, 0.0, 0.9461, 0.0, 0.4952, 0.0, 0.9461, 0.0, 0.9461, 0.0, 0.4952, 0.0, 1.0, 0.3333, 1.0, 0.6667, 1.0, 0.6667, 1.0, 0.3333, 1.0, 1.0, 0.9461, 1.0, 0.9461, 1.0, 1.0, 1.0, 1.0, 1.0, 0.9461, 1.0, 0.9461, 1.0, 1.0, 1.0, 0.0443, 1.0, 0.0443, 1.0, 0.0443, 1.0, 0.0443, 1.0, 0.0443, 1.0, 0.0443, 1.0, 0.0443, 1.0, 0.0443, 1.0, 0.0443, 0.0, 0.4952, 0.0, 0.4952, 0.0, 0.0443, 0.0, 0.0443, 0.0, 0.0443, 0.0, 0.0443, 0.0, 0.0443, 0.0, 0.0443, 0.0, 0.4952, 1.0, 0.4837, 1.0, 0.0443, 1.0, 0.0443, 1.0, 0.4818, 1.0, 0.4952, 1.0, 1.0, 0.6667, 1.0, 0.7739, 1.0, 0.9136, 1.0, 1.0, 1.0, 1.0, 1.0, 0.9136, 1.0, 0.7739, 1.0, 0.6667, 1.0, 0.6667, 1.0, 1.0, 1.0, 1.0, 1.0, 0.9136, 1.0, 0.7739, 1.0, 0.6667, 1.0, 0.0, 1.0, 0.3333, 1.0, 0.3333, 1.0, 0.0, 1.0, 0.0, 1.0, 0.3333, 1.0, 0.3333, 1.0, 0.0, 1.0, 0.0, 1.0, 0.3333, 1.0, 0.3333, 1.0, 0.0, 0.0, 0.0, 0.0443, 0.0, 0.0443, 0.0, 0.0, 0.0, 0.0, 0.0, 0.0443, 0.0, 0.0443, 0.0, 0.0, 0.0, 0.0, 0.3333, 0.0, 0.0, 0.0, 0.0, 0.0, 0.3333, 0.0, 0.3333, 0.0, 0.0, 0.0, 0.0, 0.0, 0.3333, 0.0443, 1.0, 0.0, 1.0, 0.0, 1.0, 0.0443, 1.0, 0.0443, 1.0, 0.0, 1.0, 0.0, 1.0, 0.0443, 1.0, 0.0443, 1.0, 0.0, 1.0, 0.0, 1.0, 0.0443, 1.0, 0.0443, 1.0, 0.0, 1.0, 0.0, 1.0, 0.0443, 1.0, 0.0443, 1.0, 0.0, 1.0, 0.0, 1.0, 0.0443, 1.0, 0.0443, 1.0, 0.0, 1.0, 0.0, 1.0, 0.0443, 1.0, 0.0443, 1.0, 0.0, 1.0, 0.0, 1.0, 0.0443, 1.0, 0.0, 0.3333, 0.0, 0.0, 0.0, 0.0, 0.0, 0.3333, 0.0, 0.3333, 0.0, 0.0, 0.0, 0.0, 0.0, 0.3333, 0.0, 0.3333, 0.0, 0.0, 0.0, 0.0, 0.0, 0.3333, 0.0, 0.3333, 0.0, 0.0, 0.0, 0.0, 0.0, 0.3333, 0.0, 0.3333, 0.0, 0.0, 0.0, 0.0, 0.0, 0.3333, 0.0, 0.0, 0.0443, 0.0, 0.0443, 0.0, 0.0, 0.0, 0.0, 0.0, 0.0443, 0.0, 0.0443, 0.0, 0.0, 0.0, 0.0, 0.0, 0.0443, 0.0, 0.0443, 0.0, 0.0, 0.0, 0.0, 0.0, 0.0443, 0.0, 0.0443, 0.0, 0.0, 0.0, 0.0, 0.0, 0.0443, 0.0, 0.0443, 0.0, 0.0, 0.0, 1.0, 0.0, 1.0, 0.3333, 1.0, 0.3333, 1.0, 0.0, 0.0443, 0.0, 0.4952, 0.0, 0.4952, 0.0, 0.0443, 0.0, 1.0, 0.0, 1.0, 0.3333, 1.0, 0.3333, 1.0, 0.0, 1.0, 0.0, 1.0, 0.3333, 1.0, 0.3333, 1.0, 0.0, 1.0, 0.0, 1.0, 0.3333, 1.0, 0.3333, 1.0, 0.0, 1.0, 1.0, 0.9461, 1.0, 0.9461, 1.0, 1.0, 1.0, 1.0, 1.0, 0.9461, 1.0, 0.9461, 1.0, 1.0, 1.0, 1.0, 1.0, 0.9461, 1.0, 0.9461, 1.0, 1.0, 1.0, 0.9461, 1.0, 0.4952, 1.0, 0.4952, 1.0, 0.9461, 1.0, 0.4952, 1.0, 0.4837, 1.0, 0.0443, 1.0, 0.0443, 1.0, 0.4952, 1.0, 0.4952, 1.0, 0.4802, 1.0, 0.0443, 1.0, 0.0443, 1.0, 0.4795, 1.0, 0.4952, 1.0, 0.4952, 1.0, 0.4795, 1.0, 0.0443, 1.0, 0.0443, 1.0, 0.4802, 1.0, 0.4952, 1.0, 0.4952, 1.0, 0.4802, 1.0, 0.0443, 1.0, 0.0443, 1.0, 0.4818, 1.0, 0.4952, 1.0, 1.0, 1.0, 1.0, 1.0, 1.0, 0.9136, 0.4952, 0.0, 0.9461, 0.0, 0.9461, 0.0, 0.4952, 0.0, 0.4952, 0.0, 0.9461, 0.0, 0.9461, 0.0, 0.4952, 0.0, 0.0443, 0.0, 0.4952, 0.0, 0.4952, 0.0, 0.0443, 0.0, 0.0443, 0.0, 0.4952, 0.0, 0.4952, 0.0, 0.0443, 0.0, 0.0443, 0.0, 0.4952, 0.0, 0.4952, 0.0, 0.0443, 0.0, 0.0443, 1.0, 0.0443, 1.0, 0.0443, 1.0, 0.0443, 1.0, 0.0443, 1.0, 0.0443, 1.0, 0.0443, 1.0, 0.0443, 1.0, 0.0443, 1.0, 0.0443, 1.0, 0.0443, 1.0, 0.0443, 1.0, 0.0443, 1.0, 0.0443, 1.0, 0.0443, 1.0, 0.0443, 1.0, 0.0443, 1.0, 0.0443, 1.0, 0.0443, 1.0, 0.0443, 1.0, 1.0, 0.6667, 1.0, 0.7739, 1.0, 0.9136, 1.0, 1.0, 1.0, 1.0, 1.0, 0.9136, 1.0, 0.7739, 1.0, 0.6667, 1.0, 1.0, 0.9461, 1.0, 0.9461, 1.0, 1.0, 1.0, 1.0, 0.6667, 1.0, 0.7739, 1.0, 0.9136, 1.0, 1.0, 1.0, 1.0, 1.0, 0.9136, 1.0, 0.7739, 1.0, 0.6667, 1.0, 0.6667, 1.0, 0.7739, 1.0, 0.9136, 1.0, 1.0, 1.0, 1.0, 1.0, 0.9136, 1.0, 0.7739, 1.0, 0.6667, 1.0, 0.6667, 1.0, 0.7739, 1.0, 0.9136, 1.0, 1.0, 1.0, 1.0, 1.0, 0.9136, 1.0, 0.7739, 1.0, 0.6667, 0.4952, 0.0, 0.9461, 0.0, 0.9461, 0.0, 0.4952, 0.0, 0.4952, 0.0, 0.9461, 0.0, 0.9461, 0.0, 0.4952, 0.0, 0.4952, 0.0, 0.9461, 0.0, 0.9461, 0.0, 0.4952, 0.0, 0.4952, 0.0, 0.9461, 0.0, 0.9461, 0.0, 0.4952, 0.0, 1.0, 0.3333, 1.0, 0.6667, 1.0, 0.6667, 1.0, 0.3333, 0.0443, 0.0, 0.4952, 0.0, 0.4952, 0.0, 0.0443, 0.0, 0.9461, 0.0, 1.0, 0.0, 1.0, 0.0, 0.9461, 0.0, 0.9461, 0.0, 1.0, 0.0, 1.0, 0.0, 0.9461, 0.0, 0.9461, 0.0, 1.0, 0.0, 1.0, 0.0, 0.9461, 0.0, 0.9461, 0.0, 1.0, 0.0, 1.0, 0.0, 0.9461, 0.0, 1.0, 0.3333, 1.0, 0.6667, 1.0, 0.6667, 1.0, 0.3333, 1.0, 0.3333, 1.0, 0.6667, 1.0, 0.6667, 1.0, 0.3333, 1.0, 0.3333, 1.0, 0.6667, 1.0, 0.6667, 1.0, 0.3333, 1.0, 0.3333, 1.0, 0.6667, 1.0, 0.6667, 1.0, 0.3333, 1.0, 1.0, 0.9461, 1.0, 0.9461, 1.0, 1.0, 1.0, 0.0, 1.0, 0.0, 0.6667, 0.0, 0.6667, 0.0, 1.0, 0.0, 1.0, 0.0, 0.6667, 0.0, 0.6667, 0.0, 1.0, 0.0, 1.0, 0.0, 0.6667, 0.0, 0.6667, 0.0, 1.0, 0.0, 1.0, 0.0, 0.6667, 0.0, 0.6667, 0.0, 1.0, 0.0, 1.0, 0.0, 0.6667, 0.0, 0.6667, 0.0, 1.0, 0.0, 0.6667, 0.0, 0.3333, 0.0, 0.3333, 0.0, 0.6667, 0.0, 0.6667, 0.0, 0.3333, 0.0, 0.3333, 0.0, 0.6667, 0.0, 0.6667, 0.0, 0.3333, 0.0, 0.3333, 0.0, 0.6667, 0.0, 0.6667, 0.0, 0.3333, 0.0, 0.3333, 0.0, 0.6667, 0.0, 0.6667, 0.0, 0.3333, 0.0, 0.3333, 0.0, 0.6667, 0.0443, 0.0, 0.0443, 0.0, 0.0443, 0.0, 0.0443, 0.0, 0.0443, 0.0, 0.0443, 0.0, 0.0443, 0.0, 0.0443, 0.0, 0.0443, 0.0, 0.0443, 0.0, 0.0443, 0.0, 0.0443, 0.0, 0.0443, 0.0, 0.0443, 0.0, 0.0443, 0.0, 0.0443, 0.0, 0.0443, 0.0, 0.0443, 0.0, 0.0443, 0.0, 0.0443, 0.0, 0.0443, 0.0, 0.0443, 0.0, 0.0443, 0.0, 0.0443, 0.0, 0.0443, 0.0, 0.0443, 0.0, 0.0443, 0.0, 0.0443, 0.0, 0.0443, 0.0, 0.9461, 1.0, 0.4952, 1.0, 0.4952, 1.0, 0.9461, 1.0, 0.9461, 1.0, 0.4952, 1.0, 0.4952, 1.0, 0.9461, 1.0, 0.9461, 1.0, 0.4952, 1.0, 0.4952, 1.0, 0.9461, 1.0, 0.9461, 1.0, 0.4952, 1.0, 0.4952, 1.0, 0.9461, 1.0, 0.4952, 1.0, 0.4818, 1.0, 0.0443, 1.0, 0.0443, 1.0, 0.4802, 1.0, 0.4952, 1.0, 1.0, 0.6667, 1.0, 0.7739, 1.0, 0.7739, 1.0, 0.6667, 0.9461, 0.0, 0.4952, 0.0, 0.4952, 0.0, 0.9461, 0.0, 0.9461, 0.0, 0.4952, 0.0, 0.4952, 0.0, 0.9461, 0.0, 1.0, 0.0, 1.0, 0.3333, 1.0, 0.3333, 1.0, 0.0, 1.0, 0.6667, 1.0, 0.7739, 1.0, 0.7739, 1.0, 0.6667, 0.9461, 0.0, 1.0, 0.0, 1.0, 0.0, 0.9461, 0.0, 1.0, 0.3333, 1.0, 0.0, 1.0, 0.0, 1.0, 0.3333, 1.0, 0.7739, 1.0, 0.6667, 1.0, 0.6667, 1.0, 0.7739, 0.4952, 0.0, 0.9461, 0.0, 0.9461, 0.0, 0.4952, 0.0, 1.0, 0.7739, 1.0, 0.6667, 1.0, 0.6667, 1.0, 0.7739, 1.0, 0.6667, 1.0, 0.7739, 1.0, 0.7739, 1.0, 0.6667, 0.9461, 0.0, 0.4952, 0.0, 0.4952, 0.0, 0.9461, 0.0, 1.0, 0.0, 0.9461, 0.0, 0.9461, 0.0, 1.0, 0.0, 1.0, 0.0, 1.0, 0.3333, 1.0, 0.3333, 1.0, 0.0, 1.0, 0.6667, 1.0, 0.7739, 1.0, 0.7739, 1.0, 0.6667, 0.0443, 0.0, 0.4952, 0.0, 0.4952, 0.0, 0.0443, 0.0, 1.0, 0.3333, 1.0, 0.0, 1.0, 0.0, 1.0, 0.3333, 0.4952, 0.0, 0.0443, 0.0, 0.0443, 0.0, 0.4952, 0.0, 1.0, 0.7739, 1.0, 0.6667, 1.0, 0.6667, 1.0, 0.7739, 1.0, 0.0, 1.0, 0.3333, 1.0, 0.3333, 1.0, 0.0, 0.9461, 0.0, 1.0, 0.0, 1.0, 0.0, 0.9461, 0.0, 1.0, 0.7739, 1.0, 0.6667, 1.0, 0.6667, 1.0, 0.7739, 0.0443, 0.0, 0.4952, 0.0, 0.4952, 0.0, 0.0443, 0.0, 1.0, 0.6667, 1.0, 0.7739, 1.0, 0.7739, 1.0, 0.6667, 1.0, 0.0, 1.0, 0.3333, 1.0, 0.3333, 1.0, 0.0, 0.0443, 0.0, 0.0443, 0.0, 0.0443, 0.0, 0.0443, 0.0, 0.4952, 0.0, 0.0443, 0.0, 0.0443, 0.0, 0.4952, 0.0, 1.0, 0.3333, 1.0, 0.0, 1.0, 0.0, 1.0, 0.3333, 1.0, 0.0, 0.9461, 0.0, 0.9461, 0.0, 1.0, 0.0, 1.0, 0.3333, 1.0, 0.0, 1.0, 0.0, 1.0, 0.3333, 0.0443, 0.0, 0.4952, 0.0, 0.4952, 0.0, 0.0443, 0.0, 1.0, 0.7739, 1.0, 0.6667, 1.0, 0.6667, 1.0, 0.7739, 1.0, 0.0, 1.0, 0.3333, 1.0, 0.3333, 1.0, 0.0, 0.0443, 0.0, 0.0443, 0.0, 0.0443, 0.0, 0.0443, 0.0, 0.4952, 0.0, 0.0443, 0.0, 0.0443, 0.0, 0.4952, 0.0, 1.0, 0.6667, 1.0, 0.7739, 1.0, 0.7739, 1.0, 0.6667, 0.9461, 0.0, 1.0, 0.0, 1.0, 0.0, 0.9461, 0.0, 1.0, 0.0, 1.0, 0.3333, 1.0, 0.3333, 1.0, 0.0, 0.0443, 0.0, 0.0443, 0.0, 0.0443, 0.0, 0.0443, 0.0, 0.0443, 0.0, 0.4952, 0.0, 0.4952, 0.0, 0.0443, 0.0, 1.0, 0.3333, 1.0, 0.0, 1.0, 0.0, 1.0, 0.3333, 1.0, 0.3333, 1.0, 0.0, 1.0, 0.0, 1.0, 0.3333, 0.4952, 0.0, 0.0443, 0.0, 0.0443, 0.0, 0.4952, 0.0, 1.0, 0.7739, 1.0, 0.6667, 1.0, 0.6667, 1.0, 0.7739, 1.0, 0.3333, 1.0, 0.6667, 1.0, 0.6667, 1.0, 0.3333, 1.0, 0.0, 0.9461, 0.0, 0.9461, 0.0, 1.0, 0.0, 0.0443, 0.0, 0.0443, 0.0, 0.0443, 0.0, 0.0443, 0.0, 0.0443, 0.0, 0.4952, 0.0, 0.4952, 0.0, 0.0443, 0.0, 0.0443, 0.0, 0.0443, 0.0, 0.0443, 0.0, 0.0443, 0.0, 1.0, 0.0, 1.0, 0.3333, 1.0, 0.3333, 1.0, 0.0, 0.0443, 0.0, 0.0443, 0.0, 0.0443, 0.0, 0.0443, 0.0, 0.0443, 0.0, 0.0443, 0.0, 1.0, 0.6667, 1.0, 0.6667, 1.0, 0.7739, 1.0, 0.6667, 1.0, 0.6667, 1.0, 0.7739, 0.0443, 0.0, 0.0443, 0.0, 0.0443, 0.0, 0.0443, 0.0, 0.0443, 0.0, 0.0443, 0.0, 0.0443, 0.0, 0.0443, 0.0, 0.0443, 0.0, 0.0443, 0.0, 0.0443, 0.0, 0.0443, 0.0, 0.0443, 0.0, 0.0443, 0.0, 0.0443, 0.0, 1.0, 0.6667, 1.0, 0.6667, 1.0, 0.7739, 1.0, 0.6667, 1.0, 0.6667, 1.0, 0.7739, 1.0, 0.6667, 1.0, 0.6667, 1.0, 0.7739, 1.0, 0.6667, 1.0, 0.6667, 1.0, 0.7739, 1.0, 0.6667, 1.0, 0.6667, 1.0, 0.7739, 0.4952, 0.0, 0.0443, 0.0, 0.0443, 0.0, 0.4952, 0.0, 0.4952, 0.0, 0.0443, 0.0, 0.0443, 0.0, 0.4952, 0.0, 1.0, 0.6667, 1.0, 0.3333, 1.0, 0.3333, 1.0, 0.6667, 1.0, 0.6667, 1.0, 0.3333, 1.0, 0.3333, 1.0, 0.6667, 1.0, 0.3333, 1.0, 0.0, 1.0, 0.0, 1.0, 0.3333, 1.0, 0.3333, 1.0, 0.0, 1.0, 0.0, 1.0, 0.3333, 0.9461, 0.0, 0.4952, 0.0, 0.4952, 0.0, 0.9461, 0.0, 0.9461, 0.0, 0.4952, 0.0, 0.4952, 0.0, 0.9461, 0.0, 1.0, 0.0, 0.9461, 0.0, 0.9461, 0.0, 1.0, 0.0, 1.0, 0.0, 0.9461, 0.0, 0.9461, 0.0, 1.0, 0.0, 1.0, 0.0, 0.9461, 0.0, 0.9461, 0.0, 1.0, 0.0, 1.0, 0.0, 0.9461, 0.0, 0.9461, 0.0, 1.0, 0.0, 1.0, 0.0, 0.9461, 0.0, 0.9461, 0.0, 1.0, 0.0, 1.0, 0.0, 0.9461, 0.0, 0.9461, 0.0, 1.0, 0.0, 1.0, 0.0, 0.9461, 0.0, 0.9461, 0.0, 1.0, 0.0, 0.9461, 0.0, 0.4952, 0.0, 0.4952, 0.0, 0.9461, 0.0, 0.9461, 0.0, 0.4952, 0.0, 0.4952, 0.0, 0.9461, 0.0, 0.9461, 0.0, 0.4952, 0.0, 0.4952, 0.0, 0.9461, 0.0, 0.9461, 0.0, 0.4952, 0.0, 0.4952, 0.0, 0.9461, 0.0, 0.9461, 0.0, 0.4952, 0.0, 0.4952, 0.0, 0.9461, 0.0, 1.0, 0.3333, 1.0, 0.0, 1.0, 0.0, 1.0, 0.3333, 1.0, 0.3333, 1.0, 0.0, 1.0, 0.0, 1.0, 0.3333, 1.0, 0.3333, 1.0, 0.0, 1.0, 0.0, 1.0, 0.3333, 1.0, 0.3333, 1.0, 0.0, 1.0, 0.0, 1.0, 0.3333, 1.0, 0.3333, 1.0, 0.0, 1.0, 0.0, 1.0, 0.3333, 1.0, 0.6667, 1.0, 0.3333, 1.0, 0.3333, 1.0, 0.6667, 1.0, 0.6667, 1.0, 0.3333, 1.0, 0.3333, 1.0, 0.6667, 1.0, 0.6667, 1.0, 0.3333, 1.0, 0.3333, 1.0, 0.6667, 1.0, 0.6667, 1.0, 0.3333, 1.0, 0.3333, 1.0, 0.6667, 1.0, 0.6667, 1.0, 0.3333, 1.0, 0.3333, 1.0, 0.6667, 0.4952, 0.0, 0.0443, 0.0, 0.0443, 0.0, 0.4952, 0.0, 0.4952, 0.0, 0.0443, 0.0, 0.0443, 0.0, 0.4952, 0.0, 0.4952, 0.0, 0.0443, 0.0, 0.0443, 0.0, 0.4952, 0.0, 0.4952, 0.0, 0.0443, 0.0, 0.0443, 0.0, 0.4952, 0.0, 0.4952, 0.0, 0.0443, 0.0, 0.0443, 0.0, 0.4952, 0.0, 0.0443, 0.0, 0.0443, 0.0, 0.0443, 0.0, 0.0443, 0.0, 0.4952, 0.0, 0.9461, 0.0, 0.9461, 0.0, 0.4952, 0.0, 1.0, 0.7739, 1.0, 0.6667, 1.0, 0.6667, 1.0, 0.7739, 1.0, 0.3333, 1.0, 0.0, 1.0, 0.0, 1.0, 0.3333, 0.4952, 0.0, 0.9461, 0.0, 0.9461, 0.0, 0.4952, 0.0, 1.0, 0.0, 0.9461, 0.0, 0.9461, 0.0, 1.0, 0.0, 0.0443, 0.0, 0.0443, 0.0, 0.0443, 0.0, 0.0443, 0.0, 1.0, 0.0, 1.0, 0.3333, 1.0, 0.3333, 1.0, 0.0, 0.9461, 0.0, 0.4952, 0.0, 0.4952, 0.0, 0.9461, 0.0, 0.9461, 0.0, 1.0, 0.0, 1.0, 0.0, 0.9461, 0.0, 1.0, 0.6667, 1.0, 0.7739, 1.0, 0.7739, 1.0, 0.6667, 0.0443, 0.0, 0.0443, 0.0, 0.0443, 0.0, 0.0443, 0.0, 1.0, 0.6667, 1.0, 0.3333, 1.0, 0.3333, 1.0, 0.6667, 1.0, 0.0, 0.9461, 0.0, 0.9461, 0.0, 1.0, 0.0, 1.0, 0.3333, 1.0, 0.6667, 1.0, 0.6667, 1.0, 0.3333, 0.4952, 0.0, 0.9461, 0.0, 0.9461, 0.0, 0.4952, 0.0, 0.9461, 0.0, 1.0, 0.0, 1.0, 0.0, 0.9461, 0.0, 0.4952, 0.0, 0.0443, 0.0, 0.0443, 0.0, 0.4952, 0.0, 0.0443, 0.0, 0.0443, 0.0, 0.0443, 0.0, 0.0443, 0.0, 1.0, 0.6667, 1.0, 0.3333, 1.0, 0.3333, 1.0, 0.6667, 0.9461, 0.0, 0.4952, 0.0, 0.4952, 0.0, 0.9461, 0.0, 0.0443, 0.0, 0.4952, 0.0, 0.4952, 0.0, 0.0443, 0.0, 0.0443, 0.0, 0.0443, 0.0, 0.0443, 0.0, 0.0443, 0.0, 1.0, 0.3333, 1.0, 0.6667, 1.0, 0.6667, 1.0, 0.3333, 1.0, 0.0, 0.9461, 0.0, 0.9461, 0.0, 1.0, 0.0, 1.0, 0.6667, 1.0, 0.3333, 1.0, 0.3333, 1.0, 0.6667, 0.4952, 0.0, 0.9461, 0.0, 0.9461, 0.0, 0.4952, 0.0, 0.4952, 0.0, 0.0443, 0.0, 0.0443, 0.0, 0.4952, 0.0, 0.0443, 0.0, 0.0443, 0.0, 0.0443, 0.0, 0.0443, 0.0, 1.0, 0.3333, 1.0, 0.6667, 1.0, 0.6667, 1.0, 0.3333, 0.9461, 0.0, 0.4952, 0.0, 0.4952, 0.0, 0.9461, 0.0, 0.9461, 0.0, 1.0, 0.0, 1.0, 0.0, 0.9461, 0.0, 0.0443, 0.0, 0.4952, 0.0, 0.4952, 0.0, 0.0443, 0.0, 0.0443, 0.0, 0.0443, 0.0, 0.0443, 0.0, 0.0443, 0.0, 1.0, 0.6667, 1.0, 0.3333, 1.0, 0.3333, 1.0, 0.6667, 1.0, 0.6667, 1.0, 0.3333, 1.0, 0.3333, 1.0, 0.6667, 1.0, 0.3333, 1.0, 0.6667, 1.0, 0.6667, 1.0, 0.3333, 0.4952, 0.0, 0.9461, 0.0, 0.9461, 0.0, 0.4952, 0.0, 1.0, 0.0, 0.9461, 0.0, 0.9461, 0.0, 1.0, 0.0, 0.0443, 0.0, 0.0443, 0.0, 0.0443, 0.0, 0.0443, 0.0, 1.0, 0.6667, 1.0, 0.3333, 1.0, 0.3333, 1.0, 0.6667, 0.9461, 0.0, 0.4952, 0.0, 0.4952, 0.0, 0.9461, 0.0, 1.0, 0.3333, 1.0, 0.6667, 1.0, 0.6667, 1.0, 0.3333, 0.0443, 0.0, 0.0443, 0.0, 0.0443, 0.0, 0.0443, 0.0, 1.0, 0.3333, 1.0, 0.6667, 1.0, 0.6667, 1.0, 0.3333, 0.9461, 0.0, 1.0, 0.0, 1.0, 0.0, 0.9461, 0.0, 1.0, 0.6667, 1.0, 0.3333, 1.0, 0.3333, 1.0, 0.6667, 0.4952, 0.0, 0.0443, 0.0, 0.0443, 0.0, 0.4952, 0.0, 0.4952, 0.0, 0.9461, 0.0, 0.9461, 0.0, 0.4952, 0.0, 0.4952, 1.0, 0.9461, 1.0, 0.9461, 1.0, 0.4952, 1.0, 1.0, 0.9136, 1.0, 1.0, 1.0, 1.0, 1.0, 0.9136, 0.9461, 1.0, 0.4952, 1.0, 0.4952, 1.0, 0.9461, 1.0, 0.9461, 1.0, 0.4952, 1.0, 0.4952, 1.0, 0.9461, 1.0, 1.0, 1.0, 1.0, 0.9136, 1.0, 0.9136, 1.0, 1.0, 0.4952, 1.0, 0.9461, 1.0, 0.9461, 1.0, 0.4952, 1.0, 0.4952, 1.0, 0.9461, 1.0, 0.9461, 1.0, 0.4952, 1.0, 0.9461, 1.0, 0.4952, 1.0, 0.4952, 1.0, 0.9461, 1.0, 1.0, 0.9136, 1.0, 1.0, 1.0, 1.0, 1.0, 0.9136, 0.4952, 1.0, 0.4818, 1.0, 0.4818, 1.0, 0.4952, 1.0, 0.4952, 1.0, 0.9461, 1.0, 0.9461, 1.0, 0.4952, 1.0, 1.0, 1.0, 1.0, 0.9136, 1.0, 0.9136, 1.0, 1.0, 1.0, 1.0, 0.9461, 1.0, 0.9461, 1.0, 1.0, 1.0, 0.4818, 1.0, 0.4952, 1.0, 0.4952, 1.0, 0.4818, 1.0, 0.9461, 1.0, 1.0, 1.0, 1.0, 1.0, 0.9461, 1.0, 1.0, 0.9136, 1.0, 1.0, 1.0, 1.0, 1.0, 0.9136, 0.4952, 1.0, 0.4802, 1.0, 0.4802, 1.0, 0.4952, 1.0, 0.4952, 1.0, 0.4837, 1.0, 0.4837, 1.0, 0.4952, 1.0, 1.0, 1.0, 0.9461, 1.0, 0.9461, 1.0, 1.0, 1.0, 0.4802, 1.0, 0.4952, 1.0, 0.4952, 1.0, 0.4802, 1.0, 0.9461, 1.0, 1.0, 1.0, 1.0, 1.0, 0.9461, 1.0, 0.4837, 1.0, 0.4952, 1.0, 0.4952, 1.0, 0.4837, 1.0, 0.4952, 1.0, 0.4795, 1.0, 0.4795, 1.0, 0.4952, 1.0, 0.4952, 1.0, 0.4837, 1.0, 0.4837, 1.0, 0.4952, 1.0, 1.0, 1.0, 0.9461, 1.0, 0.9461, 1.0, 1.0, 1.0, 0.4795, 1.0, 0.4952, 1.0, 0.4952, 1.0, 0.4795, 1.0, 0.9461, 1.0, 1.0, 1.0, 1.0, 1.0, 0.9461, 1.0, 0.4837, 1.0, 0.4952, 1.0, 0.4952, 1.0, 0.4837, 1.0, 1.0, 1.0, 0.9461, 1.0, 0.9461, 1.0, 1.0, 1.0, 1.0, 1.0, 1.0, 1.0, 1.0, 0.9136, 0.4952, 1.0, 0.4952, 1.0, 0.4837, 1.0, 0.4952, 1.0, 0.4952, 1.0, 0.4837, 1.0, 1.0, 1.0, 1.0, 1.0, 1.0, 0.9136, 1.0, 1.0, 1.0, 1.0, 1.0, 0.9136, 1.0, 1.0, 1.0, 1.0, 1.0, 0.9136, 1.0, 1.0, 1.0, 1.0, 1.0, 0.9136, 1.0, 1.0, 1.0, 1.0, 1.0, 0.9136, 0.4952, 1.0, 0.4952, 1.0, 0.4818, 1.0, 0.4952, 1.0, 0.4952, 1.0, 0.4802, 1.0, 0.4952, 1.0, 0.4952, 1.0, 0.4795, 1.0, 0.4952, 1.0, 0.4952, 1.0, 0.4802, 1.0, 0.4952, 1.0, 0.4952, 1.0, 0.4818, 1.0, 0.4952, 1.0, 0.9461, 1.0, 0.9461, 1.0, 0.4952, 1.0, 0.4952, 1.0, 0.9461, 1.0, 0.9461, 1.0, 0.4952, 1.0, 0.9461, 1.0, 1.0, 1.0, 1.0, 1.0, 0.9461, 1.0, 0.9461, 1.0, 1.0, 1.0, 1.0, 1.0, 0.9461, 1.0, 0.9461, 1.0, 1.0, 1.0, 1.0, 1.0, 0.9461, 1.0, 0.9461, 1.0, 1.0, 1.0, 1.0, 1.0, 0.9461, 1.0, 0.9461, 1.0, 1.0, 1.0, 1.0, 1.0, 0.9461, 1.0, 0.9461, 1.0, 1.0, 1.0, 1.0, 1.0, 0.9461, 1.0, 0.9461, 1.0, 1.0, 1.0, 1.0, 1.0, 0.9461, 1.0, 0.4952, 1.0, 0.9461, 1.0, 0.9461, 1.0, 0.4952, 1.0, 0.4952, 1.0, 0.9461, 1.0, 0.9461, 1.0, 0.4952, 1.0, 0.4952, 1.0, 0.9461, 1.0, 0.9461, 1.0, 0.4952, 1.0, 0.4952, 1.0, 0.9461, 1.0, 0.9461, 1.0, 0.4952, 1.0, 0.4952, 1.0, 0.9461, 1.0, 0.9461, 1.0, 0.4952, 1.0, 0.4952, 1.0, 0.9461, 1.0, 0.9461, 1.0, 0.4952, 1.0, 0.9461, 1.0, 0.4952, 1.0, 0.4952, 1.0, 0.9461, 1.0, 1.0, 1.0, 1.0, 0.9136, 1.0, 0.9136, 1.0, 1.0, 0.4952, 1.0, 0.9461, 1.0, 0.9461, 1.0, 0.4952, 1.0, 0.9461, 1.0, 0.4952, 1.0, 0.4952, 1.0, 0.9461, 1.0, 1.0, 0.9136, 1.0, 1.0, 1.0, 1.0, 1.0, 0.9136, 0.9461, 1.0, 0.4952, 1.0, 0.4952, 1.0, 0.9461, 1.0, 0.9461, 1.0, 1.0, 1.0, 1.0, 1.0, 0.9461, 1.0, 0.4952, 1.0, 0.9461, 1.0, 0.9461, 1.0, 0.4952, 1.0, 1.0, 1.0, 0.9461, 1.0, 0.9461, 1.0, 1.0, 1.0, 1.0, 1.0, 1.0, 0.9136, 1.0, 0.9136, 1.0, 1.0, 0.9461, 1.0, 0.4952, 1.0, 0.4952, 1.0, 0.9461, 1.0, 0.9461, 1.0, 1.0, 1.0, 1.0, 1.0, 0.9461, 1.0, 1.0, 0.9136, 1.0, 1.0, 1.0, 1.0, 1.0, 0.9136, 1.0, 1.0, 0.9461, 1.0, 0.9461, 1.0, 1.0, 1.0, 1.0, 1.0, 1.0, 0.9136, 1.0, 0.9136, 1.0, 1.0, 1.0, 0.9136, 1.0, 1.0, 1.0, 1.0, 1.0, 0.9136, 0.9461, 1.0, 1.0, 1.0, 1.0, 1.0, 0.9461, 1.0, 0.4818, 1.0, 0.4952, 1.0, 0.4952, 1.0, 0.4818, 1.0, 1.0, 1.0, 0.9461, 1.0, 0.9461, 1.0, 1.0, 1.0, 1.0, 1.0, 1.0, 0.9136, 1.0, 0.9136, 1.0, 1.0, 0.4952, 1.0, 0.4818, 1.0, 0.4818, 1.0, 0.4952, 1.0, 1.0, 0.9136, 1.0, 1.0, 1.0, 1.0, 1.0, 0.9136, 0.9461, 1.0, 1.0, 1.0, 1.0, 1.0, 0.9461, 1.0, 0.4802, 1.0, 0.4952, 1.0, 0.4952, 1.0, 0.4802, 1.0, 1.0, 1.0, 0.9461, 1.0, 0.9461, 1.0, 1.0, 1.0, 1.0, 1.0, 1.0, 0.9136, 1.0, 0.9136, 1.0, 1.0, 0.4952, 1.0, 0.4802, 1.0, 0.4802, 1.0, 0.4952, 1.0])
me_plane.materials.append(mat_material_001)
me_plane.materials.append(mat_material_002)
me_plane.update()
me_cube = bpy.data.meshes.new('Cube')
me_cube.from_pydata([(-0.8928, -0.5, -0.5), (-0.8928, -0.5, 0.5), (-0.8928, 0.5, -0.5), (-0.8928, 0.5, 0.5), (-0.6783, -0.5, -0.5), (-0.6783, -0.5, 0.5), (-0.6783, 0.5, -0.5), (-0.6783, 0.5, 0.5), (-0.9163, 9.313e-10, -0.6096), (-0.9163, -0.6096, -1.863e-09), (-0.9163, -6.519e-09, 0.6096), (-0.9163, 0.6096, -2.794e-09), (-0.7856, 0.6096, -0.6096), (-0.7856, 0.6096, 0.6096), (-0.6548, 0.6096, -2.794e-09), (-0.6548, -1.676e-08, -0.6096), (-0.6548, -1.863e-09, 0.6096), (-0.6548, -0.6096, -2.794e-09), (-0.7856, -0.6096, -0.6096), (-0.7856, -0.6096, 0.6096), (-0.9656, -1.211e-08, 5.588e-09), (-0.7856, 0.8395, 4.657e-09), (-0.6524, -1.304e-08, 5.588e-09), (-0.7856, -0.8395, 4.657e-09), (-0.7856, -5.588e-09, -0.8395), (-0.7856, -1.397e-08, 0.8395)], [], [(0, 9, 20, 8), (9, 1, 10, 20), (20, 10, 3, 11), (8, 20, 11, 2), (2, 11, 21, 12), (11, 3, 13, 21), (21, 13, 7, 14), (12, 21, 14, 6), (6, 14, 22, 15), (14, 7, 16, 22), (22, 16, 5, 17), (15, 22, 17, 4), (4, 17, 23, 18), (17, 5, 19, 23), (23, 19, 1, 9), (18, 23, 9, 0), (2, 12, 24, 8), (12, 6, 15, 24), (24, 15, 4, 18), (8, 24, 18, 0), (7, 13, 25, 16), (13, 3, 10, 25), (25, 10, 1, 19), (16, 25, 19, 5)])
_uv = me_cube.uv_layers.new(name='UVMap')
_uv.uv.foreach_set('vector', [0.375, 0.0, 0.5, 0.0, 0.5, 0.125, 0.375, 0.125, 0.5, 0.0, 0.625, 0.0, 0.625, 0.125, 0.5, 0.125, 0.5, 0.125, 0.625, 0.125, 0.625, 0.25, 0.5, 0.25, 0.375, 0.125, 0.5, 0.125, 0.5, 0.25, 0.375, 0.25, 0.375, 0.25, 0.5, 0.25, 0.5, 0.375, 0.375, 0.375, 0.5, 0.25, 0.625, 0.25, 0.625, 0.375, 0.5, 0.375, 0.5, 0.375, 0.625, 0.375, 0.625, 0.5, 0.5, 0.5, 0.375, 0.375, 0.5, 0.375, 0.5, 0.5, 0.375, 0.5, 0.375, 0.5, 0.5, 0.5, 0.5, 0.625, 0.375, 0.625, 0.5, 0.5, 0.625, 0.5, 0.625, 0.625, 0.5, 0.625, 0.5, 0.625, 0.625, 0.625, 0.625, 0.75, 0.5, 0.75, 0.375, 0.625, 0.5, 0.625, 0.5, 0.75, 0.375, 0.75, 0.375, 0.75, 0.5, 0.75, 0.5, 0.875, 0.375, 0.875, 0.5, 0.75, 0.625, 0.75, 0.625, 0.875, 0.5, 0.875, 0.5, 0.875, 0.625, 0.875, 0.625, 1.0, 0.5, 1.0, 0.375, 0.875, 0.5, 0.875, 0.5, 1.0, 0.375, 1.0, 0.125, 0.5, 0.25, 0.5, 0.25, 0.625, 0.125, 0.625, 0.25, 0.5, 0.375, 0.5, 0.375, 0.625, 0.25, 0.625, 0.25, 0.625, 0.375, 0.625, 0.375, 0.75, 0.25, 0.75, 0.125, 0.625, 0.25, 0.625, 0.25, 0.75, 0.125, 0.75, 0.625, 0.5, 0.75, 0.5, 0.75, 0.625, 0.625, 0.625, 0.75, 0.5, 0.875, 0.5, 0.875, 0.625, 0.75, 0.625, 0.75, 0.625, 0.875, 0.625, 0.875, 0.75, 0.75, 0.75, 0.625, 0.625, 0.75, 0.625, 0.75, 0.75, 0.625, 0.75])
me_cube.materials.append(mat_material_003)
me_cube.update()
me_grid = bpy.data.meshes.new('Grid')
me_grid.from_pydata([(-0.4448, 0.005732, -0.001468), (-0.4344, -0.002218, -0.001468), (-0.4224, -0.007216, -0.001468), (-0.4094, -0.00892, -0.001468), (-0.3965, -0.007216, -0.001468), (-0.3844, -0.002218, -0.001468), (-0.4527, 0.01609, -0.001468), (-0.4383, 0.01221, -0.001468), (-0.4239, 0.01221, -0.001468), (-0.4094, 0.01221, -0.001468), (-0.395, 0.01221, -0.001468), (-0.3805, 0.01221, -0.001468), (-0.3661, 0.01609, -0.001468), (-0.4577, 0.02816, -0.001468), (-0.4383, 0.02666, -0.001468), (-0.4239, 0.02666, -0.001468), (-0.4094, 0.02666, -0.001468), (-0.395, 0.02666, -0.001468), (-0.3805, 0.02666, -0.001468), (-0.3611, 0.02816, -0.001468), (-0.3631, 0.01905, -0.002701), (-0.3411, 0.01918, -0.002701), (-0.3083, 0.01905, -0.002701), (-0.2679, 0.01905, -0.002701), (-0.4594, 0.0411, -0.001468), (-0.4383, 0.0411, -0.001468), (-0.4239, 0.0411, -0.001468), (-0.4094, 0.0411, -0.001468), (-0.395, 0.0411, -0.001468), (-0.3805, 0.0411, -0.001468), (-0.3594, 0.0411, -0.001468), (-0.3631, 0.041, -0.002701), (-0.3411, 0.041, -0.002701), (-0.3083, 0.041, -0.002701), (-0.2679, 0.041, -0.002701), (-0.4577, 0.05405, -0.001468), (-0.4383, 0.05555, -0.001468), (-0.4239, 0.05555, -0.001468), (-0.4094, 0.05555, -0.001468), (-0.395, 0.05555, -0.001468), (-0.3805, 0.05555, -0.001468), (-0.3611, 0.05405, -0.001468), (-0.3631, 0.06295, -0.002701), (-0.3411, 0.06282, -0.002701), (-0.3083, 0.06295, -0.002701), (-0.2679, 0.06295, -0.002701), (-0.4527, 0.06612, -0.001468), (-0.4383, 0.06999, -0.001468), (-0.4239, 0.06999, -0.001468), (-0.4094, 0.06999, -0.001468), (-0.395, 0.06999, -0.001468), (-0.3805, 0.06999, -0.001468), (-0.3661, 0.06612, -0.001468), (-0.4448, 0.07648, -0.001468), (-0.4344, 0.08443, -0.001468), (-0.4224, 0.08942, -0.001468), (-0.4094, 0.09113, -0.001468), (-0.3965, 0.08942, -0.001468), (-0.3844, 0.08443, -0.001468), (-0.4452, 0.005732, -0.01954), (-0.4348, -0.002218, -0.01954), (-0.4227, -0.007216, -0.01954), (-0.4098, -0.00892, -0.01954), (-0.3968, -0.007216, -0.01954), (-0.3848, -0.002218, -0.01954), (-0.4531, 0.01609, -0.01954), (-0.4387, 0.01221, -0.01954), (-0.4242, 0.01221, -0.01954), (-0.4098, 0.01221, -0.01954), (-0.3953, 0.01221, -0.01954), (-0.3809, 0.01221, -0.01954), (-0.3665, 0.01609, -0.01954), (-0.4581, 0.02816, -0.01954), (-0.4387, 0.02666, -0.01954), (-0.4242, 0.02666, -0.01954), (-0.4098, 0.02666, -0.01954), (-0.3953, 0.02666, -0.01954), (-0.3809, 0.02666, -0.01954), (-0.3615, 0.02816, -0.01954), (-0.3635, 0.01905, -0.02077), (-0.3415, 0.01918, -0.02077), (-0.3086, 0.01905, -0.02077), (-0.2683, 0.01905, -0.02077), (-0.4598, 0.0411, -0.01954), (-0.4387, 0.0411, -0.01954), (-0.4242, 0.0411, -0.01954), (-0.4098, 0.0411, -0.01954), (-0.3953, 0.0411, -0.01954), (-0.3809, 0.0411, -0.01954), (-0.3598, 0.0411, -0.01954), (-0.3635, 0.041, -0.02077), (-0.3415, 0.041, -0.02077), (-0.3086, 0.041, -0.02077), (-0.2683, 0.041, -0.02077), (-0.4581, 0.05405, -0.01954), (-0.4387, 0.05555, -0.01954), (-0.4242, 0.05555, -0.01954), (-0.4098, 0.05555, -0.01954), (-0.3953, 0.05555, -0.01954), (-0.3809, 0.05555, -0.01954), (-0.3615, 0.05405, -0.01954), (-0.3635, 0.06295, -0.02077), (-0.3415, 0.06282, -0.02077), (-0.3086, 0.06295, -0.02077), (-0.2683, 0.06295, -0.02077), (-0.4531, 0.06612, -0.01954), (-0.4387, 0.06999, -0.01954), (-0.4242, 0.06999, -0.01954), (-0.4098, 0.06999, -0.01954), (-0.3953, 0.06999, -0.01954), (-0.3809, 0.06999, -0.01954), (-0.3665, 0.06612, -0.01954), (-0.4452, 0.07648, -0.01954), (-0.4348, 0.08443, -0.01954), (-0.4227, 0.08942, -0.01954), (-0.4098, 0.09113, -0.01954), (-0.3968, 0.08942, -0.01954), (-0.3848, 0.08443, -0.01954)], [], [(0, 6, 7, 1), (1, 7, 8, 2), (2, 8, 9, 3), (3, 9, 10, 4), (4, 10, 11, 5), (5, 11, 12), (6, 13, 14, 7), (7, 14, 15, 8), (8, 15, 16, 9), (9, 16, 17, 10), (10, 17, 18, 11), (11, 18, 19, 12), (13, 24, 25, 14), (14, 25, 26, 15), (15, 26, 27, 16), (16, 27, 28, 17), (17, 28, 29, 18), (18, 29, 30, 19), (19, 30, 31, 20), (20, 31, 32, 21), (21, 32, 33, 22), (22, 33, 34, 23), (24, 35, 36, 25), (25, 36, 37, 26), (26, 37, 38, 27), (27, 38, 39, 28), (28, 39, 40, 29), (29, 40, 41, 30), (30, 41, 42, 31), (31, 42, 43, 32), (32, 43, 44, 33), (33, 44, 45, 34), (35, 46, 47, 36), (36, 47, 48, 37), (37, 48, 49, 38), (38, 49, 50, 39), (39, 50, 51, 40), (40, 51, 52, 41), (46, 53, 54, 47), (47, 54, 55, 48), (48, 55, 56, 49), (49, 56, 57, 50), (50, 57, 58, 51), (51, 58, 52), (59, 60, 66, 65), (60, 61, 67, 66), (61, 62, 68, 67), (62, 63, 69, 68), (63, 64, 70, 69), (64, 71, 70), (65, 66, 73, 72), (66, 67, 74, 73), (67, 68, 75, 74), (68, 69, 76, 75), (69, 70, 77, 76), (70, 71, 78, 77), (72, 73, 84, 83), (73, 74, 85, 84), (74, 75, 86, 85), (75, 76, 87, 86), (76, 77, 88, 87), (77, 78, 89, 88), (78, 79, 90, 89), (79, 80, 91, 90), (80, 81, 92, 91), (81, 82, 93, 92), (83, 84, 95, 94), (84, 85, 96, 95), (85, 86, 97, 96), (86, 87, 98, 97), (87, 88, 99, 98), (88, 89, 100, 99), (89, 90, 101, 100), (90, 91, 102, 101), (91, 92, 103, 102), (92, 93, 104, 103), (94, 95, 106, 105), (95, 96, 107, 106), (96, 97, 108, 107), (97, 98, 109, 108), (98, 99, 110, 109), (99, 100, 111, 110), (105, 106, 113, 112), (106, 107, 114, 113), (107, 108, 115, 114), (108, 109, 116, 115), (109, 110, 117, 116), (110, 111, 117), (0, 1, 60, 59), (55, 54, 113, 114), (23, 34, 93, 82), (1, 2, 61, 60), (2, 3, 62, 61), (56, 55, 114, 115), (12, 19, 78, 71), (35, 24, 83, 94), (5, 12, 71, 64), (42, 41, 100, 101), (3, 4, 63, 62), (4, 5, 64, 63), (57, 56, 115, 116), (19, 20, 79, 78), (13, 6, 65, 72), (43, 42, 101, 102), (6, 0, 59, 65), (20, 21, 80, 79), (58, 57, 116, 117), (21, 22, 81, 80), (44, 43, 102, 103), (52, 58, 117, 111), (22, 23, 82, 81), (41, 52, 111, 100), (34, 45, 104, 93), (24, 13, 72, 83), (45, 44, 103, 104), (53, 46, 105, 112), (46, 35, 94, 105), (54, 53, 112, 113)])
_uv = me_grid.uv_layers.new(name='UVMap')
_uv.uv.foreach_set('vector', [0.0, 0.2, 0.0, 0.3, 0.1, 0.3, 0.1, 0.2, 0.1, 0.2, 0.1, 0.3, 0.2, 0.3, 0.2, 0.2, 0.2, 0.2, 0.2, 0.3, 0.3, 0.3, 0.3, 0.2, 0.3, 0.2, 0.3, 0.3, 0.4, 0.3, 0.4, 0.2, 0.4, 0.2, 0.4, 0.3, 0.5, 0.3, 0.5, 0.2, 0.5, 0.2, 0.5, 0.3, 0.6, 0.3, 0.0, 0.3, 0.0, 0.4, 0.1, 0.4, 0.1, 0.3, 0.1, 0.3, 0.1, 0.4, 0.2, 0.4, 0.2, 0.3, 0.2, 0.3, 0.2, 0.4, 0.3, 0.4, 0.3, 0.3, 0.3, 0.3, 0.3, 0.4, 0.4, 0.4, 0.4, 0.3, 0.4, 0.3, 0.4, 0.4, 0.5, 0.4, 0.5, 0.3, 0.5, 0.3, 0.5, 0.4, 0.6, 0.4, 0.6, 0.3, 0.0, 0.4, 0.0, 0.5, 0.1, 0.5, 0.1, 0.4, 0.1, 0.4, 0.1, 0.5, 0.2, 0.5, 0.2, 0.4, 0.2, 0.4, 0.2, 0.5, 0.3, 0.5, 0.3, 0.4, 0.3, 0.4, 0.3, 0.5, 0.4, 0.5, 0.4, 0.4, 0.4, 0.4, 0.4, 0.5, 0.5, 0.5, 0.5, 0.4, 0.5, 0.4, 0.5, 0.5, 0.6, 0.5, 0.6, 0.4, 0.6, 0.4, 0.6, 0.5, 0.7, 0.5, 0.7, 0.4, 0.7, 0.4, 0.7, 0.5, 0.8, 0.5, 0.8, 0.4, 0.8, 0.4, 0.8, 0.5, 0.9, 0.5, 0.9, 0.4, 0.9, 0.4, 0.9, 0.5, 1.0, 0.5, 1.0, 0.4, 0.0, 0.5, 0.0, 0.6, 0.1, 0.6, 0.1, 0.5, 0.1, 0.5, 0.1, 0.6, 0.2, 0.6, 0.2, 0.5, 0.2, 0.5, 0.2, 0.6, 0.3, 0.6, 0.3, 0.5, 0.3, 0.5, 0.3, 0.6, 0.4, 0.6, 0.4, 0.5, 0.4, 0.5, 0.4, 0.6, 0.5, 0.6, 0.5, 0.5, 0.5, 0.5, 0.5, 0.6, 0.6, 0.6, 0.6, 0.5, 0.6, 0.5, 0.6, 0.6, 0.7, 0.6, 0.7, 0.5, 0.7, 0.5, 0.7, 0.6, 0.8, 0.6, 0.8, 0.5, 0.8, 0.5, 0.8, 0.6, 0.9, 0.6, 0.9, 0.5, 0.9, 0.5, 0.9, 0.6, 1.0, 0.6, 1.0, 0.5, 0.0, 0.6, 0.0, 0.7, 0.1, 0.7, 0.1, 0.6, 0.1, 0.6, 0.1, 0.7, 0.2, 0.7, 0.2, 0.6, 0.2, 0.6, 0.2, 0.7, 0.3, 0.7, 0.3, 0.6, 0.3, 0.6, 0.3, 0.7, 0.4, 0.7, 0.4, 0.6, 0.4, 0.6, 0.4, 0.7, 0.5, 0.7, 0.5, 0.6, 0.5, 0.6, 0.5, 0.7, 0.6, 0.7, 0.6, 0.6, 0.0, 0.7, 0.0, 0.8, 0.1, 0.8, 0.1, 0.7, 0.1, 0.7, 0.1, 0.8, 0.2, 0.8, 0.2, 0.7, 0.2, 0.7, 0.2, 0.8, 0.3, 0.8, 0.3, 0.7, 0.3, 0.7, 0.3, 0.8, 0.4, 0.8, 0.4, 0.7, 0.4, 0.7, 0.4, 0.8, 0.5, 0.8, 0.5, 0.7, 0.5, 0.7, 0.5, 0.8, 0.6, 0.7, 0.0, 0.2, 0.1, 0.2, 0.1, 0.3, 0.0, 0.3, 0.1, 0.2, 0.2, 0.2, 0.2, 0.3, 0.1, 0.3, 0.2, 0.2, 0.3, 0.2, 0.3, 0.3, 0.2, 0.3, 0.3, 0.2, 0.4, 0.2, 0.4, 0.3, 0.3, 0.3, 0.4, 0.2, 0.5, 0.2, 0.5, 0.3, 0.4, 0.3, 0.5, 0.2, 0.6, 0.3, 0.5, 0.3, 0.0, 0.3, 0.1, 0.3, 0.1, 0.4, 0.0, 0.4, 0.1, 0.3, 0.2, 0.3, 0.2, 0.4, 0.1, 0.4, 0.2, 0.3, 0.3, 0.3, 0.3, 0.4, 0.2, 0.4, 0.3, 0.3, 0.4, 0.3, 0.4, 0.4, 0.3, 0.4, 0.4, 0.3, 0.5, 0.3, 0.5, 0.4, 0.4, 0.4, 0.5, 0.3, 0.6, 0.3, 0.6, 0.4, 0.5, 0.4, 0.0, 0.4, 0.1, 0.4, 0.1, 0.5, 0.0, 0.5, 0.1, 0.4, 0.2, 0.4, 0.2, 0.5, 0.1, 0.5, 0.2, 0.4, 0.3, 0.4, 0.3, 0.5, 0.2, 0.5, 0.3, 0.4, 0.4, 0.4, 0.4, 0.5, 0.3, 0.5, 0.4, 0.4, 0.5, 0.4, 0.5, 0.5, 0.4, 0.5, 0.5, 0.4, 0.6, 0.4, 0.6, 0.5, 0.5, 0.5, 0.6, 0.4, 0.7, 0.4, 0.7, 0.5, 0.6, 0.5, 0.7, 0.4, 0.8, 0.4, 0.8, 0.5, 0.7, 0.5, 0.8, 0.4, 0.9, 0.4, 0.9, 0.5, 0.8, 0.5, 0.9, 0.4, 1.0, 0.4, 1.0, 0.5, 0.9, 0.5, 0.0, 0.5, 0.1, 0.5, 0.1, 0.6, 0.0, 0.6, 0.1, 0.5, 0.2, 0.5, 0.2, 0.6, 0.1, 0.6, 0.2, 0.5, 0.3, 0.5, 0.3, 0.6, 0.2, 0.6, 0.3, 0.5, 0.4, 0.5, 0.4, 0.6, 0.3, 0.6, 0.4, 0.5, 0.5, 0.5, 0.5, 0.6, 0.4, 0.6, 0.5, 0.5, 0.6, 0.5, 0.6, 0.6, 0.5, 0.6, 0.6, 0.5, 0.7, 0.5, 0.7, 0.6, 0.6, 0.6, 0.7, 0.5, 0.8, 0.5, 0.8, 0.6, 0.7, 0.6, 0.8, 0.5, 0.9, 0.5, 0.9, 0.6, 0.8, 0.6, 0.9, 0.5, 1.0, 0.5, 1.0, 0.6, 0.9, 0.6, 0.0, 0.6, 0.1, 0.6, 0.1, 0.7, 0.0, 0.7, 0.1, 0.6, 0.2, 0.6, 0.2, 0.7, 0.1, 0.7, 0.2, 0.6, 0.3, 0.6, 0.3, 0.7, 0.2, 0.7, 0.3, 0.6, 0.4, 0.6, 0.4, 0.7, 0.3, 0.7, 0.4, 0.6, 0.5, 0.6, 0.5, 0.7, 0.4, 0.7, 0.5, 0.6, 0.6, 0.6, 0.6, 0.7, 0.5, 0.7, 0.0, 0.7, 0.1, 0.7, 0.1, 0.8, 0.0, 0.8, 0.1, 0.7, 0.2, 0.7, 0.2, 0.8, 0.1, 0.8, 0.2, 0.7, 0.3, 0.7, 0.3, 0.8, 0.2, 0.8, 0.3, 0.7, 0.4, 0.7, 0.4, 0.8, 0.3, 0.8, 0.4, 0.7, 0.5, 0.7, 0.5, 0.8, 0.4, 0.8, 0.5, 0.7, 0.6, 0.7, 0.5, 0.8, 0.0, 0.2, 0.1, 0.2, 0.1, 0.2, 0.0, 0.2, 0.2, 0.8, 0.1, 0.8, 0.1, 0.8, 0.2, 0.8, 1.0, 0.4, 1.0, 0.5, 1.0, 0.5, 1.0, 0.4, 0.1, 0.2, 0.2, 0.2, 0.2, 0.2, 0.1, 0.2, 0.2, 0.2, 0.3, 0.2, 0.3, 0.2, 0.2, 0.2, 0.3, 0.8, 0.2, 0.8, 0.2, 0.8, 0.3, 0.8, 0.6, 0.3, 0.6, 0.4, 0.6, 0.4, 0.6, 0.3, 0.0, 0.6, 0.0, 0.5, 0.0, 0.5, 0.0, 0.6, 0.5, 0.2, 0.6, 0.3, 0.6, 0.3, 0.5, 0.2, 0.7, 0.6, 0.6, 0.6, 0.6, 0.6, 0.7, 0.6, 0.3, 0.2, 0.4, 0.2, 0.4, 0.2, 0.3, 0.2, 0.4, 0.2, 0.5, 0.2, 0.5, 0.2, 0.4, 0.2, 0.4, 0.8, 0.3, 0.8, 0.3, 0.8, 0.4, 0.8, 0.6, 0.4, 0.7, 0.4, 0.7, 0.4, 0.6, 0.4, 0.0, 0.4, 0.0, 0.3, 0.0, 0.3, 0.0, 0.4, 0.8, 0.6, 0.7, 0.6, 0.7, 0.6, 0.8, 0.6, 0.0, 0.3, 0.0, 0.2, 0.0, 0.2, 0.0, 0.3, 0.7, 0.4, 0.8, 0.4, 0.8, 0.4, 0.7, 0.4, 0.5, 0.8, 0.4, 0.8, 0.4, 0.8, 0.5, 0.8, 0.8, 0.4, 0.9, 0.4, 0.9, 0.4, 0.8, 0.4, 0.9, 0.6, 0.8, 0.6, 0.8, 0.6, 0.9, 0.6, 0.6, 0.7, 0.5, 0.8, 0.5, 0.8, 0.6, 0.7, 0.9, 0.4, 1.0, 0.4, 1.0, 0.4, 0.9, 0.4, 0.6, 0.6, 0.6, 0.7, 0.6, 0.7, 0.6, 0.6, 1.0, 0.5, 1.0, 0.6, 1.0, 0.6, 1.0, 0.5, 0.0, 0.5, 0.0, 0.4, 0.0, 0.4, 0.0, 0.5, 1.0, 0.6, 0.9, 0.6, 0.9, 0.6, 1.0, 0.6, 0.0, 0.8, 0.0, 0.7, 0.0, 0.7, 0.0, 0.8, 0.0, 0.7, 0.0, 0.6, 0.0, 0.6, 0.0, 0.7, 0.1, 0.8, 0.0, 0.8, 0.0, 0.8, 0.1, 0.8])
me_grid.materials.append(mat_material)
me_grid.update()

# ---- objects
ob_camera = bpy.data.objects.new('Camera', cam_camera)
ob_plane = bpy.data.objects.new('Plane', me_plane)
ob_cube = bpy.data.objects.new('Cube', me_cube)
ob_grid = bpy.data.objects.new('Grid', me_grid)

# ---- transforms, parenting, visibility, modifiers, constraints
ob_camera.location = (7.359, -6.926, 4.958)
ob_camera.rotation_euler = (1.109, 0.0, 0.8149)
ob_camera.lock_rotations_4d = False
ob_camera.empty_display_type = 'ARROWS'
ob_camera.color = (0.0, 0.0, 0.0, 0.0)
ob_camera.display_type = 'WIRE'
ob_camera.lineart.crease_threshold = 0.0
ob_plane.location = (0.0, 0.0, 0.0)
ob_plane.scale = (1.112, 1.472, 1.634)
_m = ob_plane.modifiers.new('Subdivision', 'SUBSURF')
_m.levels = 4
_m.render_levels = 4
_m.use_custom_normals = True
ob_cube.location = (1.375, 0.0, 0.3418)
ob_cube.scale = (0.3438, 0.3438, 0.3438)
ob_grid.location = (1.162, -0.03915, 0.0)
ob_grid.rotation_euler = (-0.0, 1.571, 0.0)

# ---- collection membership
col_collection.objects.link(ob_camera)
col_collection.objects.link(ob_plane)
col_collection.objects.link(ob_cube)
col_collection.objects.link(ob_grid)

# ---- scene / render settings (as saved in the file)
scene.camera = ob_camera
scene.frame_start = 1; scene.frame_end = 250; scene.frame_set(1)
scene.render.engine = 'BLENDER_EEVEE_NEXT'
scene.cycles.sampling_pattern = 'TABULATED_SOBOL'
scene.eevee.ray_tracing_options.trace_max_roughness = 0.0
bpy.context.view_layer.update()

# ---- added for rendering (the .blend has no usable light): sun
light_auto_sun = bpy.data.lights.new('AutoSun', 'SUN')
light_auto_sun.energy = 3.0
light_auto_sun.angle = 0.0523599
ob_auto_sun = bpy.data.objects.new('AutoSun', light_auto_sun)
scene.collection.objects.link(ob_auto_sun)
ob_auto_sun.rotation_euler = (0.872665, 0.174533, 0.523599)
bpy.context.view_layer.update()
